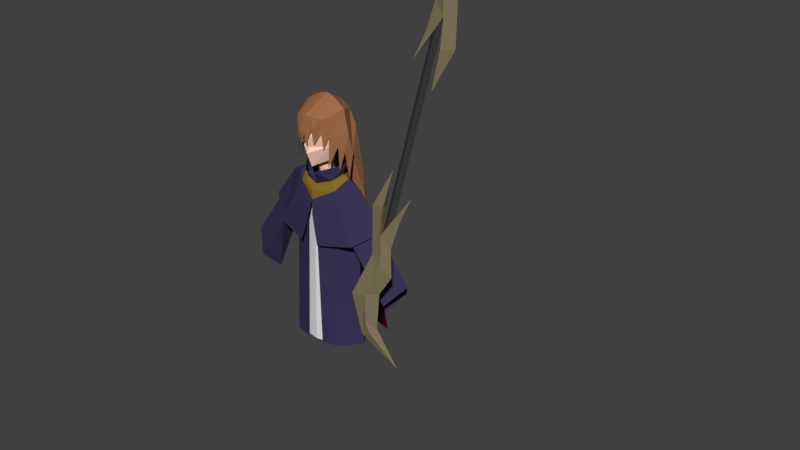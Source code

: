 # Source: Phaedra_separate_full.blend  (saved by Blender 2.79.0; exported with 4.5.12 LTS)
import bpy
from mathutils import Matrix  # noqa: F401  (used for matrix-valued properties, if any)

bpy.ops.wm.read_factory_settings(use_empty=True)
scene = bpy.context.scene
scene.name = 'Scene'

# ---- collections
col_collection_1 = bpy.data.collections.new('Collection 1'); scene.collection.children.link(col_collection_1)
col_collection_2 = bpy.data.collections.new('Collection 2'); scene.collection.children.link(col_collection_2)

# ---- materials (node trees are filled in below, after node groups)
mat_shoulder_coat = bpy.data.materials.new('Shoulder coat')
mat_shoulder_coat.alpha_threshold = 0.0
mat_shoulder_coat.use_transparent_shadow = False
mat_shoulder_coat.diffuse_color = (0.04231, 0.0356, 0.09306, 1.0)
mat_shoulder_coat.roughness = 0.5
mat_shoulder_coat.line_color = (0.0, 0.0, 0.0, 1.0)
mat_necklace = bpy.data.materials.new('Necklace')
mat_necklace.alpha_threshold = 0.0
mat_necklace.use_transparent_shadow = False
mat_necklace.diffuse_color = (0.233, 0.1466, 0.01814, 1.0)
mat_necklace.roughness = 0.5
mat_necklace.specular_intensity = 1.0
mat_cape = bpy.data.materials.new('Cape')
mat_cape.alpha_threshold = 0.0
mat_cape.use_transparent_shadow = False
mat_cape.diffuse_color = (0.09531, 0.004025, 0.01938, 1.0)
mat_cape.roughness = 0.5
mat_outer_robe = bpy.data.materials.new('outer_robe')
mat_outer_robe.alpha_threshold = 0.0
mat_outer_robe.use_transparent_shadow = False
mat_outer_robe.diffuse_color = (0.04231, 0.0356, 0.09306, 1.0)
mat_outer_robe.roughness = 0.5
mat_outer_robe.line_color = (0.0, 0.0, 0.0, 1.0)
mat_skin = bpy.data.materials.new('Skin')
mat_skin.alpha_threshold = 0.0
mat_skin.use_transparent_shadow = False
mat_skin.diffuse_color = (1.0, 0.6376, 0.491, 1.0)
mat_skin.roughness = 0.5
mat_skin.specular_intensity = 0.205
mat_material_001 = bpy.data.materials.new('Material.001')
mat_material_001.alpha_threshold = 0.0
mat_material_001.use_transparent_shadow = False
mat_material_001.roughness = 0.5
mat_material_001.line_color = (0.0, 0.0, 0.0, 1.0)
mat_skin_002 = bpy.data.materials.new('Skin.002')
mat_skin_002.alpha_threshold = 0.0
mat_skin_002.use_transparent_shadow = False
mat_skin_002.diffuse_color = (1.0, 0.6376, 0.491, 1.0)
mat_skin_002.roughness = 0.5
mat_skin_002.specular_intensity = 0.205
mat_material_002 = bpy.data.materials.new('Material.002')
mat_material_002.alpha_threshold = 0.0
mat_material_002.use_transparent_shadow = False
mat_material_002.roughness = 0.5
mat_material_002.line_color = (0.0, 0.0, 0.0, 1.0)
mat_hair = bpy.data.materials.new('Hair')
mat_hair.alpha_threshold = 0.0
mat_hair.use_transparent_shadow = False
mat_hair.diffuse_color = (0.3613, 0.1559, 0.07036, 1.0)
mat_hair.roughness = 0.5
mat_material = bpy.data.materials.new('Material')
mat_material.alpha_threshold = 0.0
mat_material.use_transparent_shadow = False
mat_material.diffuse_color = (0.04955, 0.04955, 0.04955, 1.0)
mat_material.roughness = 0.5
mat_material_003 = bpy.data.materials.new('Material.003')
mat_material_003.alpha_threshold = 0.0
mat_material_003.use_transparent_shadow = False
mat_material_003.diffuse_color = (0.2227, 0.1839, 0.1044, 1.0)
mat_material_003.roughness = 0.5

# ---- material node trees

# ---- world
world_world = bpy.data.worlds.new('World'); scene.world = world_world
world_world.color = (0.05088, 0.05088, 0.05088)
world_world.use_sun_shadow = False
world_world.sun_shadow_jitter_overblur = 0.0
world_world.cycles.sampling_method = 'MANUAL'

# ---- meshes
me_cube_005 = bpy.data.meshes.new('Cube.005')
me_cube_005.from_pydata([(0.4738, 14.2, -0.2825), (0.0, 14.35, -0.567), (-0.4738, 14.2, -0.2825), (1.011, 16.04, -0.9765), (1.153, 17.87, -0.01605), (0.2698, 2.508, -1.948), (0.6427, 6.986, -1.593), (0.8942, 11.63, -1.368), (1.417, 14.03, -0.2951), (1.333, 14.31, 0.1881), (1.178, 14.93, 0.4642), (0.0, 16.09, -1.426), (0.0, 18.79, -0.1491), (0.0, 17.82, -1.097), (0.0, 17.64, 1.355), (-0.802, 16.82, 1.054), (-0.7467, 17.43, -0.8432), (-1.354, 6.38, -1.532), (-0.8942, 11.63, -1.368), (-1.352, 12.12, -1.055), (-1.417, 14.03, -0.2951), (-1.333, 14.31, 0.1881), (-1.178, 14.93, 0.4642), (-0.5718, 17.41, 1.261), (-0.6613, 15.71, 1.217), (-0.2859, 17.53, 1.321), (0.3922, 17.48, 1.28), (-0.5516, 15.35, 1.39), (0.8784, 16.56, 0.9162), (-0.5666, 16.56, 1.31), (-0.4139, 16.25, 1.398), (-0.3877, 15.13, 1.428), (-0.2206, 16.04, 1.449), (-0.2429, 15.02, 1.494), (0.5883, 17.41, 1.185), (0.03146, 16.13, 1.475), (0.002641, 15.1, 1.444), (0.3474, 16.44, 1.36), (0.3536, 15.13, 1.229), (0.7234, 14.67, 0.9788), (0.6885, 16.1, 1.056), (1.374, 15.92, -0.03946), (0.7844, 17.33, 0.9998), (-1.153, 17.87, -0.01605), (-0.3845, 18.63, -0.1048), (-0.769, 18.33, -0.06041), (0.3845, 18.63, -0.1048), (0.769, 18.33, -0.06041), (0.0, 9.272, -1.688), (0.9598, 13.18, 0.9358), (0.9725, 15.79, 0.8326), (0.7467, 17.43, -0.8432), (0.7958, 3.51, -1.824), (1.099, 9.296, -1.441), (1.354, 6.38, -1.532), (1.352, 12.12, -1.055), (1.529, 10.09, -0.9674), (1.393, 12.07, -0.05363), (1.195, 12.71, 0.4158), (-1.374, 15.92, -0.03946), (-0.9598, 13.18, 0.9358), (-1.011, 16.04, -0.9765), (-0.9725, 15.79, 0.8326), (-0.2698, 2.508, -1.948), (-0.6427, 6.986, -1.593), (-0.7958, 3.51, -1.824), (0.0, 5.386, -1.837), (-1.099, 9.296, -1.441), (-1.529, 10.09, -0.9674), (-1.393, 12.07, -0.05363), (-1.195, 12.71, 0.4158), (-0.7714, 14.9, 1.219)], [], [(11, 13, 51, 3, 7), (41, 8, 3, 51, 4), (23, 29, 27, 30, 25), (10, 58, 9, 41), (12, 46, 47, 4, 51, 13), (6, 53, 52), (49, 10, 50), (41, 50, 10), (9, 57, 8, 41), (8, 56, 55, 3), (11, 18, 61, 16, 13), (59, 43, 16, 61, 20), (62, 71, 15), (22, 59, 21, 70), (12, 13, 16, 43, 45, 44), (23, 15, 24, 29), (19, 67, 17), (60, 62, 22), (59, 22, 62), (21, 59, 20, 69), (20, 61, 19, 68), (59, 62, 15, 43), (23, 45, 43, 15), (47, 34, 42, 4), (41, 4, 42, 28, 50), (25, 30, 31, 32, 14), (14, 32, 33, 35, 26), (34, 26, 35, 36, 37), (42, 34, 37, 38), (28, 42, 38, 40), (50, 28, 39), (39, 28, 40), (1, 2, 64, 66), (0, 1, 66, 6), (2, 67, 64), (19, 67, 2), (2, 61, 19), (2, 16, 61), (53, 0, 6), (53, 55, 0), (0, 55, 3), (3, 51, 0), (48, 11, 7, 53), (48, 66, 64, 67), (5, 66, 6), (3, 55, 53, 7), (61, 18, 67, 19), (44, 45, 23, 25), (12, 44, 25, 14), (12, 14, 26, 46), (46, 26, 34, 47), (11, 48, 67, 18), (66, 48, 53, 6), (55, 54, 53), (67, 64, 65), (66, 63, 64)])
me_cube_005.polygons.foreach_set('material_index', [8, 8, 8, 8, 8, 8, 8, 8, 8, 8, 8, 8, 8, 8, 8, 8, 8, 8, 8, 8, 8, 8, 8, 8, 8, 8, 8, 8, 8, 8, 8, 8, 8, 8, 8, 8, 8, 8, 8, 8, 8, 8, 8, 8, 8, 8, 8, 8, 8, 8, 8, 8, 8, 8, 8, 8])
_uv = me_cube_005.uv_layers.new(name='UVMap')
_uv.uv.foreach_set('vector', [0.2124, 0.6101, 0.2141, 0.6455, 0.1853, 0.6421, 0.1737, 0.6153, 0.1678, 0.5246, 0.1502, 0.6163, 0.1457, 0.5778, 0.1737, 0.6153, 0.1853, 0.6421, 0.1635, 0.6546, 0.3214, 0.9299, 0.3278, 0.9137, 0.3375, 0.8907, 0.3358, 0.9096, 0.33, 0.9357, 0.6609, 0.8552, 0.6549, 0.8166, 0.6697, 0.8423, 0.6825, 0.8668, 0.6227, 0.2641, 0.6117, 0.2595, 0.6006, 0.2548, 0.5895, 0.2501, 0.6153, 0.2282, 0.64, 0.2314, 0.1637, 0.4288, 0.1544, 0.4783, 0.1501, 0.3589, 0.6371, 0.8299, 0.6609, 0.8552, 0.6493, 0.8731, 0.6825, 0.8668, 0.6493, 0.8731, 0.6609, 0.8552, 0.6697, 0.8423, 0.6699, 0.8009, 0.6839, 0.8309, 0.6825, 0.8668, 0.1457, 0.5778, 0.1372, 0.4974, 0.1506, 0.5374, 0.1737, 0.6153, 0.6917, 0.5861, 0.6839, 0.677, 0.6613, 0.5886, 0.6587, 0.561, 0.6781, 0.5524, 0.6263, 0.5946, 0.6254, 0.5551, 0.6587, 0.561, 0.6613, 0.5886, 0.6373, 0.6322, 0.936, 0.06749, 0.9465, 0.04677, 0.9465, 0.08646, 0.9225, 0.05301, 0.9107, 0.07669, 0.9125, 0.04276, 0.9174, 0.008844, 0.6227, 0.2641, 0.64, 0.2314, 0.6626, 0.2492, 0.6626, 0.2826, 0.6493, 0.2764, 0.636, 0.2703, 0.3214, 0.9299, 0.3151, 0.9159, 0.3291, 0.8964, 0.3278, 0.9137, 0.6657, 0.6682, 0.6874, 0.7242, 0.6917, 0.7832, 0.9333, 0.01445, 0.936, 0.06749, 0.9225, 0.05301, 0.9107, 0.07669, 0.9225, 0.05301, 0.936, 0.06749, 0.623, 0.6283, 0.6263, 0.5946, 0.6373, 0.6322, 0.6339, 0.673, 0.6373, 0.6322, 0.6613, 0.5886, 0.6657, 0.6682, 0.664, 0.7098, 0.9107, 0.07669, 0.936, 0.06749, 0.9465, 0.08646, 0.9216, 0.1155, 0.6304, 0.3145, 0.6493, 0.2764, 0.6626, 0.2826, 0.6436, 0.3098, 0.6006, 0.2548, 0.5947, 0.2958, 0.5913, 0.2869, 0.5895, 0.2501, 0.6825, 0.8668, 0.6839, 0.8978, 0.646, 0.8997, 0.6477, 0.8864, 0.6493, 0.8731, 0.33, 0.9357, 0.3358, 0.9096, 0.3443, 0.8887, 0.3436, 0.9082, 0.3382, 0.9416, 0.3382, 0.9416, 0.3436, 0.9082, 0.3503, 0.8885, 0.3509, 0.9131, 0.3495, 0.9439, 0.3542, 0.9451, 0.3495, 0.9439, 0.3509, 0.9131, 0.3562, 0.8933, 0.3562, 0.9235, 0.646, 0.8997, 0.637, 0.9015, 0.6238, 0.8848, 0.623, 0.8604, 0.6477, 0.8864, 0.646, 0.8997, 0.623, 0.8604, 0.6382, 0.8783, 0.6493, 0.8731, 0.6477, 0.8864, 0.6361, 0.8531, 0.6361, 0.8531, 0.6477, 0.8864, 0.6382, 0.8783, 0.9138, 0.3156, 0.8954, 0.3122, 0.8997, 0.1665, 0.9138, 0.1427, 0.883, 0.6503, 0.9027, 0.6491, 0.9027, 0.8222, 0.8822, 0.7872, 0.377, 0.6018, 0.4, 0.6994, 0.3812, 0.7411, 0.4103, 0.6469, 0.4, 0.6994, 0.377, 0.6018, 0.377, 0.6018, 0.4103, 0.5665, 0.4103, 0.6469, 0.377, 0.6018, 0.4042, 0.5375, 0.4103, 0.5665, 0.744, 0.6005, 0.7094, 0.6926, 0.7338, 0.5524, 0.744, 0.6005, 0.7445, 0.6579, 0.7094, 0.6926, 0.7094, 0.6926, 0.7445, 0.6579, 0.7445, 0.7223, 0.7445, 0.7223, 0.7385, 0.7446, 0.7094, 0.6926, 0.1933, 0.4715, 0.2124, 0.6101, 0.1678, 0.5246, 0.1544, 0.4783, 0.1933, 0.4715, 0.1825, 0.3926, 0.2059, 0.422, 0.2266, 0.4666, 0.1656, 0.3356, 0.1825, 0.3926, 0.1637, 0.4288, 0.1737, 0.6153, 0.1506, 0.5374, 0.1544, 0.4783, 0.1678, 0.5246, 0.6613, 0.5886, 0.6839, 0.677, 0.6874, 0.7242, 0.6657, 0.6682, 0.636, 0.2703, 0.6493, 0.2764, 0.6304, 0.3145, 0.62, 0.3127, 0.6227, 0.2641, 0.636, 0.2703, 0.62, 0.3127, 0.6099, 0.3101, 0.6227, 0.2641, 0.6099, 0.3101, 0.5993, 0.3018, 0.6117, 0.2595, 0.6117, 0.2595, 0.5993, 0.3018, 0.5947, 0.2958, 0.6006, 0.2548, 0.2124, 0.6101, 0.1933, 0.4715, 0.2266, 0.4666, 0.2266, 0.5151, 0.1825, 0.3926, 0.1933, 0.4715, 0.1544, 0.4783, 0.1637, 0.4288, 0.9675, 0.7616, 0.9675, 0.6491, 0.9571, 0.7059, 0.1164, 0.6632, 0.1056, 0.7077, 0.1164, 0.7762, 0.9696, 0.5087, 0.9843, 0.5657, 0.9843, 0.4788])
me_cube_005.materials.append(mat_shoulder_coat)
me_cube_005.materials.append(mat_necklace)
me_cube_005.materials.append(mat_cape)
me_cube_005.materials.append(mat_outer_robe)
me_cube_005.materials.append(mat_skin)
me_cube_005.materials.append(mat_material_001)
me_cube_005.materials.append(mat_skin_002)
me_cube_005.materials.append(mat_material_002)
me_cube_005.materials.append(mat_hair)
me_cube_005.use_remesh_preserve_volume = False
me_cube_005.use_remesh_preserve_attributes = False
me_cube_005.use_mirror_x = True
me_cube_005.update()
me_cube_004 = bpy.data.meshes.new('Cube.004')
me_cube_004.from_pydata([(1.423, -2.933, -1.71), (2.58, -2.933, -1.358), (2.172, 4.689, -0.9871), (2.412, 0.2058, -1.205), (1.423, -0.1562, -1.53), (-1.423, -2.933, -1.71), (-2.58, -2.933, -1.358), (-2.172, 4.689, -0.9871), (-2.412, 0.2058, -1.205), (0.0, -0.2892, -1.656), (0.0, 3.898, -1.515), (-1.423, -0.1562, -1.53), (2.052, 6.916, -1.017), (-2.052, 6.916, -1.017), (1.423, 4.241, -1.244), (0.0, -2.933, -1.745), (-1.423, 4.241, -1.244), (0.0, 6.42, -1.416), (1.423, 6.671, -1.184), (-1.423, 6.671, -1.184), (0.0, 8.422, -1.12), (1.423, 8.672, -0.8884), (-1.423, 8.672, -0.8884)], [], [(4, 3, 1, 0), (9, 4, 0, 15), (17, 18, 14, 10), (10, 14, 4, 9), (18, 12, 2, 14), (14, 2, 3, 4), (11, 5, 6, 8), (9, 15, 5, 11), (17, 10, 16, 19), (10, 9, 11, 16), (19, 16, 7, 13), (16, 11, 8, 7), (18, 17, 20, 21), (17, 19, 22, 20), (18, 21, 12), (13, 22, 19)])
me_cube_004.polygons.foreach_set('material_index', [2, 2, 2, 2, 2, 2, 2, 2, 2, 2, 2, 2, 2, 2, 2, 2])
_uv = me_cube_004.uv_layers.new(name='UVMap')
_uv.uv.foreach_set('vector', [0.5648, 0.4792, 0.6017, 0.4719, 0.6053, 0.5362, 0.5626, 0.5361, 0.516, 0.4819, 0.5648, 0.4792, 0.5626, 0.5361, 0.5148, 0.5361, 0.5191, 0.3444, 0.5692, 0.3393, 0.5684, 0.3891, 0.5178, 0.3961, 0.5178, 0.3961, 0.5684, 0.3891, 0.5648, 0.4792, 0.516, 0.4819, 0.5692, 0.3393, 0.5922, 0.3343, 0.5964, 0.38, 0.5684, 0.3891, 0.5684, 0.3891, 0.5964, 0.38, 0.6017, 0.4719, 0.5648, 0.4792, 0.4701, 0.4792, 0.4678, 0.5361, 0.4336, 0.5362, 0.4411, 0.4719, 0.516, 0.4819, 0.5148, 0.5361, 0.4678, 0.5361, 0.4701, 0.4792, 0.5191, 0.3444, 0.5178, 0.3961, 0.4737, 0.3891, 0.4745, 0.3393, 0.5178, 0.3961, 0.516, 0.4819, 0.4701, 0.4792, 0.4737, 0.3891, 0.4745, 0.3393, 0.4737, 0.3891, 0.4519, 0.38, 0.4556, 0.3343, 0.4737, 0.3891, 0.4701, 0.4792, 0.4411, 0.4719, 0.4519, 0.38, 0.5692, 0.3393, 0.5191, 0.3444, 0.5191, 0.3444, 0.5692, 0.3393, 0.5191, 0.3444, 0.4745, 0.3393, 0.4745, 0.3393, 0.5191, 0.3444, 0.5692, 0.3393, 0.5692, 0.3393, 0.5922, 0.3343, 0.4556, 0.3343, 0.4745, 0.3393, 0.4745, 0.3393])
me_cube_004.materials.append(mat_shoulder_coat)
me_cube_004.materials.append(mat_necklace)
me_cube_004.materials.append(mat_cape)
me_cube_004.materials.append(mat_outer_robe)
me_cube_004.materials.append(mat_skin)
me_cube_004.materials.append(mat_material_001)
me_cube_004.materials.append(mat_skin_002)
me_cube_004.materials.append(mat_material_002)
me_cube_004.materials.append(mat_hair)
me_cube_004.use_remesh_preserve_volume = False
me_cube_004.use_remesh_preserve_attributes = False
me_cube_004.use_mirror_x = True
me_cube_004.update()
me_cube_002 = bpy.data.meshes.new('Cube.002')
me_cube_002.from_pydata([(1.398, -3.456, -1.094), (1.398, -3.456, 1.019), (1.398, 8.959, -0.846), (1.268, 8.959, 0.7667), (0.4692, -3.456, 1.253), (0.2656, 8.387, 1.161), (2.187, -3.456, -0.002863), (2.123, 10.66, -0.002864), (1.479, 11.42, -0.002864), (1.87, 7.718, -0.002864), (4.244, 2.188, -0.8524), (4.113, 2.188, 0.7603), (4.968, 3.89, -0.009279), (3.629, 0.7386, -0.035), (2.891, 7.039, -0.3024), (2.848, 7.045, 0.2276), (2.679, 6.577, -0.03302), (3.804, 4.605, -0.2391), (3.775, 4.608, 0.1209), (3.897, 4.812, -0.05315), (3.731, 4.448, -0.05562), (4.215, 3.988, -0.4138), (4.186, 3.997, 0.2931), (4.317, 4.183, -0.04822), (4.134, 3.842, -0.05368), (4.314, 3.108, -0.33), (4.285, 3.113, 0.2124), (4.325, 3.109, -0.04939), (0.7394, 10.09, -0.8596), (0.8722, 9.967, 0.7394), (1.373, 10.25, 0.5141), (1.398, 0.7534, -1.01), (1.354, 0.7534, 0.9332), (0.4001, 0.5593, 1.222), (2.08, 0.3325, -0.002864), (1.398, 3.45, -0.9561), (1.326, 3.45, 0.8785), (0.3559, 3.132, 1.202), (2.011, 2.76, -0.002864), (-1.398, -3.456, -1.094), (-1.398, -3.456, 1.019), (-1.398, 8.959, -0.846), (-1.268, 8.959, 0.7667), (0.0, -3.456, -1.329), (-0.4692, -3.456, 1.253), (0.0, 8.635, -1.255), (-0.2656, 8.387, 1.161), (-2.187, -3.456, -0.002863), (-2.123, 10.66, -0.002864), (-1.479, 11.42, -0.002864), (0.0, 10.89, 0.6916), (0.0, 10.88, -0.9243), (0.0, 11.25, -0.002864), (-1.87, 7.718, -0.002864), (-4.244, 2.188, -0.8524), (-4.113, 2.188, 0.7603), (-4.968, 3.89, -0.009279), (-3.629, 0.7386, -0.035), (-2.891, 7.039, -0.3024), (-2.848, 7.045, 0.2276), (3.26, 7.955, -0.005428), (-2.679, 6.577, -0.03302), (-3.804, 4.605, -0.2391), (-3.775, 4.608, 0.1209), (-3.897, 4.812, -0.05315), (-3.731, 4.448, -0.05562), (-4.215, 3.988, -0.4138), (-4.186, 3.997, 0.2931), (-4.317, 4.183, -0.04822), (-4.134, 3.842, -0.05368), (-4.314, 3.108, -0.33), (-4.285, 3.113, 0.2124), (-4.325, 3.109, -0.04939), (-0.7394, 10.09, -0.8596), (-0.8722, 9.967, 0.7394), (-1.373, 10.25, 0.5141), (-1.398, 0.7534, -1.01), (-1.354, 0.7534, 0.9332), (0.0, 0.6434, -1.304), (-0.4001, 0.5593, 1.222), (-2.08, 0.3325, -0.002864), (-1.398, 3.45, -0.9561), (-1.326, 3.45, 0.8785), (0.0, 3.27, -1.288), (-0.3559, 3.132, 1.202), (-2.011, 2.76, -0.002864), (2.337, 5.867, -0.01139), (2.419, 6.219, 0.7641), (2.55, 6.219, -0.8486), (-2.327, 5.905, -0.01121), (-2.405, 6.253, 0.7641), (-3.26, 7.955, -0.005428), (-2.535, 6.253, -0.8486), (-0.6842, 6.054, -1.072), (0.6843, 6.054, -1.072)], [], [(60, 87, 11, 12), (31, 0, 43, 78), (36, 3, 5, 37), (87, 86, 13, 11), (7, 8, 30, 3), (30, 8, 29), (28, 8, 2), (7, 2, 8), (50, 5, 29), (28, 45, 51), (50, 8, 52), (51, 52, 8), (38, 9, 3, 36), (35, 2, 9, 38), (88, 60, 12, 10), (86, 88, 10, 13), (11, 13, 16, 15), (12, 11, 15, 60), (13, 10, 14, 16), (10, 12, 60, 14), (16, 14, 17, 20), (14, 60, 19, 17), (15, 16, 20, 18), (60, 15, 18, 19), (18, 20, 24, 22), (19, 18, 22, 23), (20, 17, 21, 24), (17, 19, 23, 21), (24, 21, 25, 27), (21, 23, 27, 25), (22, 24, 27, 26), (23, 22, 26, 27), (8, 28, 51), (45, 28, 2), (8, 50, 29), (5, 3, 29), (3, 30, 29), (0, 31, 34, 6), (6, 34, 32, 1), (1, 32, 33, 4), (35, 31, 78, 83), (35, 83, 94), (31, 35, 38, 34), (34, 38, 36, 32), (32, 36, 37, 33), (91, 56, 55, 90), (76, 78, 43, 39), (82, 84, 46, 42), (90, 55, 57, 89), (48, 42, 75, 49), (75, 74, 49), (73, 41, 49), (48, 49, 41), (50, 74, 46), (73, 51, 45), (50, 52, 49), (51, 49, 52), (85, 82, 42, 53), (81, 85, 53, 41), (92, 54, 56, 91), (89, 57, 54, 92), (55, 59, 61, 57), (56, 91, 59, 55), (57, 61, 58, 54), (54, 58, 91, 56), (61, 65, 62, 58), (58, 62, 64, 91), (59, 63, 65, 61), (91, 64, 63, 59), (63, 67, 69, 65), (64, 68, 67, 63), (65, 69, 66, 62), (62, 66, 68, 64), (69, 72, 70, 66), (66, 70, 72, 68), (67, 71, 72, 69), (68, 72, 71, 67), (49, 51, 73), (45, 41, 73), (49, 74, 50), (46, 74, 42), (42, 74, 75), (39, 47, 80, 76), (47, 40, 77, 80), (40, 44, 79, 77), (81, 83, 78, 76), (45, 83, 93), (76, 80, 85, 81), (80, 77, 82, 85), (77, 79, 84, 82), (9, 2, 88, 86), (2, 7, 60, 88), (3, 9, 86, 87), (7, 3, 87, 60), (53, 89, 92, 41), (41, 92, 91, 48), (42, 90, 89, 53), (48, 91, 90, 42), (81, 41, 93), (83, 81, 93), (41, 45, 93), (45, 2, 94), (83, 45, 94), (2, 35, 94)])
me_cube_002.polygons.foreach_set('material_index', [3, 3, 3, 3, 3, 3, 3, 3, 3, 3, 3, 3, 3, 3, 3, 3, 3, 3, 3, 3, 4, 4, 4, 4, 4, 4, 4, 4, 4, 4, 4, 4, 3, 3, 3, 3, 3, 3, 3, 3, 3, 3, 3, 3, 3, 3, 3, 3, 3, 3, 3, 3, 3, 3, 3, 3, 3, 3, 3, 3, 3, 3, 3, 3, 3, 4, 4, 4, 4, 4, 4, 4, 4, 4, 4, 4, 4, 3, 3, 3, 3, 3, 3, 3, 3, 3, 3, 3, 3, 3, 3, 3, 3, 3, 3, 3, 3, 3, 3, 3, 3, 3, 3, 3])
_uv = me_cube_002.uv_layers.new(name='UVMap')
_uv.uv.foreach_set('vector', [0.4738, 0.09093, 0.4929, 0.1312, 0.4527, 0.1984, 0.4336, 0.1581, 0.1389, 0.0964, 0.1389, 0.0101, 0.1883, 0.009477, 0.189, 0.09353, 0.5385, 0.1751, 0.5331, 0.06394, 0.5605, 0.07878, 0.5656, 0.1843, 0.4929, 0.1312, 0.5045, 0.1522, 0.4821, 0.2216, 0.4527, 0.1984, 0.514, 0.02371, 0.5335, 0.008844, 0.5313, 0.03606, 0.5331, 0.06394, 0.5313, 0.03606, 0.5335, 0.008844, 0.5446, 0.04369, 0.1613, 0.2876, 0.1267, 0.315, 0.1389, 0.2646, 0.1051, 0.2998, 0.1389, 0.2646, 0.1267, 0.315, 0.5718, 0.0252, 0.5605, 0.07878, 0.5446, 0.04369, 0.1613, 0.2876, 0.1903, 0.2574, 0.1869, 0.3035, 0.1891, 0.8608, 0.1468, 0.9013, 0.1676, 0.8538, 0.1372, 0.8399, 0.1676, 0.8538, 0.1468, 0.9013, 0.768, 0.7519, 0.7727, 0.6677, 0.8075, 0.6491, 0.8075, 0.7434, 0.1389, 0.1517, 0.1389, 0.2646, 0.1128, 0.2394, 0.1069, 0.1378, 0.0908, 0.1959, 0.05697, 0.2311, 0.008845, 0.1623, 0.04267, 0.1271, 0.3558, 0.7734, 0.3235, 0.7957, 0.3151, 0.7205, 0.3558, 0.6989, 0.8797, 0.5009, 0.9121, 0.4788, 0.9121, 0.6026, 0.9012, 0.6096, 0.07781, 0.8337, 0.1171, 0.8011, 0.1171, 0.9035, 0.104, 0.9138, 0.7622, 0.8792, 0.8071, 0.884, 0.8071, 0.9638, 0.7923, 0.9624, 0.8822, 0.8399, 0.9296, 0.8402, 0.9296, 0.9307, 0.9139, 0.931, 0.9563, 0.4145, 0.9426, 0.4207, 0.9425, 0.3675, 0.95, 0.3661, 0.5902, 0.6929, 0.6053, 0.6874, 0.6053, 0.7494, 0.5987, 0.7511, 0.7139, 0.9911, 0.7016, 0.9889, 0.7093, 0.9378, 0.7139, 0.9376, 0.9735, 0.8195, 0.9571, 0.8134, 0.9651, 0.7793, 0.9735, 0.7801, 0.954, 0.3702, 0.95, 0.3661, 0.9469, 0.3517, 0.956, 0.3568, 0.9312, 0.8076, 0.9349, 0.814, 0.9229, 0.814, 0.9204, 0.8018, 0.95, 0.3661, 0.9425, 0.3675, 0.9339, 0.3518, 0.9469, 0.3517, 0.9369, 0.8016, 0.9312, 0.8076, 0.9204, 0.8018, 0.9278, 0.79, 0.9469, 0.3517, 0.9339, 0.3518, 0.9392, 0.3343, 0.9477, 0.3361, 0.9505, 0.6057, 0.9427, 0.6156, 0.9399, 0.5972, 0.9476, 0.5931, 0.956, 0.3568, 0.9469, 0.3517, 0.9477, 0.3361, 0.9563, 0.3381, 0.9427, 0.6156, 0.9298, 0.6156, 0.9316, 0.6005, 0.9399, 0.5972, 0.1267, 0.315, 0.1613, 0.2876, 0.1869, 0.3035, 0.1903, 0.2574, 0.1613, 0.2876, 0.1389, 0.2646, 0.5335, 0.008844, 0.5718, 0.0252, 0.5446, 0.04369, 0.5605, 0.07878, 0.5331, 0.06394, 0.5446, 0.04369, 0.5331, 0.06394, 0.5313, 0.03606, 0.5446, 0.04369, 0.1389, 0.0101, 0.1389, 0.0964, 0.1041, 0.08805, 0.09957, 0.01043, 0.7622, 0.8575, 0.7658, 0.7931, 0.8075, 0.7895, 0.8075, 0.8615, 0.5454, 0.3145, 0.5412, 0.2295, 0.568, 0.236, 0.5718, 0.3166, 0.1389, 0.1517, 0.1389, 0.0964, 0.189, 0.09353, 0.1894, 0.1474, 0.1389, 0.1517, 0.1894, 0.1474, 0.1647, 0.2048, 0.1389, 0.0964, 0.1389, 0.1517, 0.1069, 0.1378, 0.1041, 0.08805, 0.7658, 0.7931, 0.768, 0.7519, 0.8075, 0.7434, 0.8075, 0.7895, 0.5412, 0.2295, 0.5385, 0.1751, 0.5656, 0.1843, 0.568, 0.236, 0.2937, 0.2227, 0.2497, 0.1494, 0.2895, 0.1137, 0.3334, 0.187, 0.232, 0.09515, 0.189, 0.09353, 0.1883, 0.009477, 0.232, 0.008844, 0.3797, 0.1487, 0.4158, 0.144, 0.4157, 0.2501, 0.3774, 0.2603, 0.3857, 0.4345, 0.377, 0.3492, 0.4143, 0.3312, 0.4143, 0.4078, 0.3376, 0.2959, 0.3774, 0.2603, 0.3696, 0.2874, 0.3579, 0.3135, 0.3696, 0.2874, 0.3892, 0.2822, 0.3579, 0.3135, 0.008845, 0.9335, 0.02926, 0.9198, 0.02926, 0.9766, 0.1017, 0.9728, 0.07781, 0.9637, 0.1017, 0.9315, 0.4159, 0.3042, 0.3892, 0.2822, 0.4157, 0.2501, 0.2105, 0.2869, 0.1869, 0.3035, 0.1903, 0.2574, 0.1891, 0.8608, 0.1676, 0.8538, 0.1891, 0.808, 0.1372, 0.8399, 0.1891, 0.808, 0.1676, 0.8538, 0.3447, 0.1376, 0.3797, 0.1487, 0.3774, 0.2603, 0.347, 0.2377, 0.8144, 0.1214, 0.7747, 0.1357, 0.776, 0.03449, 0.8099, 0.008844, 0.2974, 0.7903, 0.2974, 0.8607, 0.2497, 0.8398, 0.2497, 0.7693, 0.8645, 0.7524, 0.8645, 0.8298, 0.8252, 0.8137, 0.8425, 0.7314, 0.8797, 0.4358, 0.9041, 0.3343, 0.9162, 0.3425, 0.9162, 0.4611, 0.06012, 0.8049, 0.06012, 0.9021, 0.04321, 0.9014, 0.008845, 0.8011, 0.4159, 0.771, 0.4159, 0.895, 0.4028, 0.9024, 0.3769, 0.7947, 0.7421, 0.8009, 0.7421, 0.9126, 0.7287, 0.9199, 0.7016, 0.8243, 0.9762, 0.1983, 0.9843, 0.1427, 0.9899, 0.1431, 0.9899, 0.2012, 0.9473, 0.9809, 0.954, 0.9303, 0.9621, 0.933, 0.9621, 0.9895, 0.9359, 0.5754, 0.938, 0.5155, 0.9449, 0.5135, 0.9486, 0.5705, 0.9813, 0.008844, 0.976, 0.07147, 0.9679, 0.07269, 0.9642, 0.01293, 0.938, 0.5155, 0.9298, 0.4972, 0.9422, 0.4952, 0.9449, 0.5135, 0.976, 0.07147, 0.9813, 0.09004, 0.9704, 0.09054, 0.9679, 0.07269, 0.9449, 0.5135, 0.9422, 0.4952, 0.9519, 0.4955, 0.9491, 0.5144, 0.7187, 0.7622, 0.7232, 0.7803, 0.7094, 0.7803, 0.711, 0.7631, 0.9422, 0.4952, 0.9429, 0.479, 0.9519, 0.4788, 0.9519, 0.4955, 0.8426, 0.6044, 0.8379, 0.6222, 0.8289, 0.6222, 0.8296, 0.6002, 0.9298, 0.4972, 0.9351, 0.4802, 0.9429, 0.479, 0.9422, 0.4952, 0.8296, 0.6002, 0.8289, 0.6222, 0.8213, 0.6222, 0.8209, 0.6044, 0.1891, 0.808, 0.1372, 0.8399, 0.1481, 0.813, 0.1903, 0.2574, 0.232, 0.2634, 0.2105, 0.2869, 0.3579, 0.3135, 0.3892, 0.2822, 0.4159, 0.3042, 0.4157, 0.2501, 0.3892, 0.2822, 0.3774, 0.2603, 0.3774, 0.2603, 0.3892, 0.2822, 0.3696, 0.2874, 0.8201, 0.2626, 0.773, 0.2626, 0.774, 0.1853, 0.8166, 0.1766, 0.3419, 0.01207, 0.3826, 0.008844, 0.3809, 0.0941, 0.3436, 0.08858, 0.3826, 0.008844, 0.4159, 0.01087, 0.4158, 0.09199, 0.3809, 0.0941, 0.232, 0.1504, 0.1894, 0.1474, 0.189, 0.09353, 0.232, 0.09515, 0.1903, 0.2574, 0.1894, 0.1474, 0.2102, 0.2041, 0.8166, 0.1766, 0.774, 0.1853, 0.7747, 0.1357, 0.8144, 0.1214, 0.3436, 0.08858, 0.3809, 0.0941, 0.3797, 0.1487, 0.3447, 0.1376, 0.3809, 0.0941, 0.4158, 0.09199, 0.4158, 0.144, 0.3797, 0.1487, 0.3558, 0.8479, 0.3319, 0.8708, 0.3235, 0.7957, 0.3558, 0.7734, 0.1389, 0.2646, 0.1051, 0.2998, 0.05697, 0.2311, 0.0908, 0.1959, 0.5331, 0.06394, 0.5269, 0.08275, 0.5045, 0.1522, 0.4929, 0.1312, 0.514, 0.02371, 0.5331, 0.06394, 0.4929, 0.1312, 0.4738, 0.09093, 0.8645, 0.675, 0.8645, 0.7524, 0.8425, 0.7314, 0.8599, 0.6491, 0.2974, 0.7199, 0.2974, 0.7903, 0.2497, 0.7693, 0.2497, 0.6989, 0.3944, 0.5198, 0.3857, 0.4345, 0.4143, 0.4078, 0.4143, 0.4845, 0.3376, 0.2959, 0.2937, 0.2227, 0.3334, 0.187, 0.3774, 0.2603, 0.232, 0.1504, 0.232, 0.2634, 0.2102, 0.2041, 0.1894, 0.1474, 0.232, 0.1504, 0.2102, 0.2041, 0.232, 0.2634, 0.1903, 0.2574, 0.2102, 0.2041, 0.1903, 0.2574, 0.1389, 0.2646, 0.1647, 0.2048, 0.1894, 0.1474, 0.1903, 0.2574, 0.1647, 0.2048, 0.1389, 0.2646, 0.1389, 0.1517, 0.1647, 0.2048])
me_cube_002.materials.append(mat_shoulder_coat)
me_cube_002.materials.append(mat_necklace)
me_cube_002.materials.append(mat_cape)
me_cube_002.materials.append(mat_outer_robe)
me_cube_002.materials.append(mat_skin)
me_cube_002.materials.append(mat_material_001)
me_cube_002.materials.append(mat_skin_002)
me_cube_002.materials.append(mat_material_002)
me_cube_002.materials.append(mat_hair)
me_cube_002.use_remesh_preserve_volume = False
me_cube_002.use_remesh_preserve_attributes = False
me_cube_002.use_mirror_x = True
me_cube_002.use_mirror_topology = True
me_cube_002.update()
me_cube_001 = bpy.data.meshes.new('Cube.001')
me_cube_001.from_pydata([(1.997, 6.396, -1.308), (2.279, 6.726, 0.9616), (0.5059, 6.211, 1.431), (2.118, 11.28, -0.003581), (3.489, 8.155, -0.003581), (1.358, 11.9, -0.003581), (1.423, 10.26, -0.8362), (1.423, 9.791, 0.8396), (0.1017, 8.844, 1.265), (0.989, 12.12, -0.003581), (1.248, 13.12, -0.004828), (0.2783, 12.66, 1.203), (0.7535, 11.71, 0.5276), (0.6463, 11.84, -0.4411), (1.023, 11.47, -0.5166), (1.072, 11.05, 0.6717), (0.9131, 11.52, 0.6129), (1.15, 12.14, -0.005414), (0.833, 11.88, -0.4963), (0.002717, 11.46, -0.8329), (2.023, 7.461, -1.024), (1.39, 11.49, 0.418), (-1.997, 6.396, -1.308), (-2.279, 6.726, 0.9616), (0.0, 5.978, -1.656), (-0.5059, 6.211, 1.431), (-2.118, 11.28, -0.003581), (0.0, 10.67, -0.003581), (-3.489, 8.155, -0.003581), (-1.358, 11.9, -0.003581), (-1.423, 10.26, -0.8362), (-1.423, 9.791, 0.8396), (0.0, 10.06, 1.115), (-0.1017, 8.844, 1.265), (-0.989, 12.12, -0.003581), (0.0, 11.59, -0.6934), (0.0, 11.28, 0.7878), (-1.248, 13.12, -0.004828), (0.0, 13.77, -1.077), (-0.2783, 12.66, 1.203), (-0.7535, 11.71, 0.5276), (-0.6463, 11.84, -0.4411), (-1.023, 11.47, -0.5166), (-1.072, 11.05, 0.6717), (0.0, 11.01, -0.9649), (-0.9131, 11.52, 0.6129), (0.0, 10.77, 1.071), (-1.15, 12.14, -0.005414), (-0.833, 11.88, -0.4963), (-0.002717, 11.46, -0.8329), (0.0, 9.627, -1.305), (-2.023, 7.461, -1.024), (-1.39, 11.49, 0.418), (0.9674, 8.002, 1.144), (-0.9674, 8.002, 1.144)], [], [(0, 20, 3, 4), (3, 1, 4), (7, 32, 8), (9, 13, 35, 27), (3, 5, 21), (20, 0, 6), (5, 3, 6), (1, 3, 7), (0, 24, 50, 6), (9, 27, 36, 12), (7, 8, 53), (16, 12, 36, 46), (18, 19, 35, 13), (13, 35, 38), (12, 9, 10, 11), (5, 6, 14), (17, 9, 12, 16), (6, 50, 44, 14), (17, 5, 14, 18), (21, 5, 15), (7, 15, 32), (14, 44, 19, 18), (9, 17, 18, 13), (5, 17, 16, 15), (15, 16, 46, 32), (3, 20, 6), (7, 3, 21), (7, 21, 15), (36, 12, 11), (9, 13, 38, 10), (22, 28, 26, 51), (26, 28, 23), (31, 33, 32), (34, 27, 35, 41), (26, 52, 29), (51, 30, 22), (29, 30, 26), (23, 31, 26), (22, 30, 50, 24), (34, 40, 36, 27), (25, 33, 54), (45, 46, 36, 40), (48, 41, 35, 49), (41, 38, 35), (40, 39, 37, 34), (29, 42, 30), (47, 45, 40, 34), (30, 42, 44, 50), (47, 48, 42, 29), (52, 43, 29), (31, 32, 43), (42, 48, 49, 44), (34, 41, 48, 47), (29, 43, 45, 47), (43, 32, 46, 45), (26, 30, 51), (31, 52, 26), (31, 43, 52), (36, 39, 40), (34, 37, 38, 41), (2, 1, 53), (31, 23, 54), (1, 7, 53), (8, 2, 53), (33, 31, 54), (23, 25, 54)])
me_cube_001.polygons.foreach_set('material_index', [0, 0, 0, 0, 0, 0, 0, 0, 0, 0, 0, 1, 1, 0, 0, 0, 1, 0, 1, 0, 0, 1, 1, 1, 1, 0, 0, 0, 0, 0, 0, 0, 0, 0, 0, 0, 0, 0, 0, 0, 0, 1, 1, 0, 0, 0, 1, 0, 1, 0, 0, 1, 1, 1, 1, 0, 0, 0, 0, 0, 0, 0, 0, 0, 0, 0])
_uv = me_cube_001.uv_layers.new(name='UVMap')
_uv.uv.foreach_set('vector', [0.6263, 0.4669, 0.6478, 0.4728, 0.7246, 0.4939, 0.6573, 0.5347, 0.8565, 0.8475, 0.8565, 0.9467, 0.8252, 0.9138, 0.5247, 0.5923, 0.5175, 0.6331, 0.4936, 0.6237, 0.8644, 0.1194, 0.8498, 0.105, 0.843, 0.08089, 0.8635, 0.07879, 0.9799, 0.6276, 0.9696, 0.606, 0.9799, 0.5982, 0.6478, 0.4728, 0.6263, 0.4669, 0.7062, 0.4594, 0.7392, 0.4696, 0.7246, 0.4939, 0.7062, 0.4594, 0.9724, 0.8399, 0.9724, 0.9127, 0.9473, 0.8717, 0.6263, 0.4669, 0.623, 0.3958, 0.6972, 0.4055, 0.7062, 0.4594, 0.8644, 0.1194, 0.8635, 0.07879, 0.893, 0.08397, 0.8823, 0.1111, 0.5247, 0.5923, 0.4936, 0.6237, 0.4844, 0.5959, 0.5559, 0.6174, 0.5587, 0.6243, 0.5429, 0.6422, 0.5319, 0.6361, 0.8472, 0.1115, 0.8378, 0.07997, 0.843, 0.08089, 0.8498, 0.105, 0.4759, 0.9083, 0.4786, 0.9332, 0.4336, 0.9332, 0.1493, 0.9495, 0.1506, 0.9283, 0.1706, 0.919, 0.1706, 0.9746, 0.7392, 0.4696, 0.7062, 0.4594, 0.7316, 0.4517, 0.8637, 0.125, 0.8644, 0.1194, 0.8823, 0.1111, 0.8838, 0.1159, 0.7062, 0.4594, 0.6972, 0.4055, 0.7251, 0.4117, 0.7316, 0.4517, 0.7445, 0.4631, 0.7392, 0.4696, 0.7316, 0.4517, 0.7405, 0.4463, 0.9799, 0.5982, 0.9696, 0.606, 0.9788, 0.5834, 0.5247, 0.5923, 0.5475, 0.61, 0.5175, 0.6331, 0.7316, 0.4517, 0.7251, 0.4117, 0.7342, 0.4141, 0.7405, 0.4463, 0.8644, 0.1194, 0.8637, 0.125, 0.8472, 0.1115, 0.8498, 0.105, 0.5694, 0.6146, 0.5725, 0.6218, 0.5559, 0.6174, 0.5475, 0.61, 0.5475, 0.61, 0.5559, 0.6174, 0.5319, 0.6361, 0.5175, 0.6331, 0.7246, 0.4939, 0.6478, 0.4728, 0.7062, 0.4594, 0.5247, 0.5923, 0.5632, 0.5889, 0.5599, 0.6055, 0.5247, 0.5923, 0.5599, 0.6055, 0.5475, 0.61, 0.1372, 0.9742, 0.1493, 0.9495, 0.1706, 0.9746, 0.472, 0.8911, 0.4759, 0.9083, 0.4336, 0.9332, 0.4525, 0.8805, 0.6803, 0.3148, 0.6804, 0.2395, 0.7448, 0.2282, 0.6943, 0.2959, 0.529, 0.7207, 0.4559, 0.7533, 0.4336, 0.6958, 0.5018, 0.6809, 0.492, 0.63, 0.5175, 0.6331, 0.8733, 0.05146, 0.8635, 0.07879, 0.843, 0.08089, 0.8556, 0.06062, 0.8753, 0.008844, 0.8873, 0.03608, 0.8742, 0.03782, 0.6943, 0.2959, 0.7448, 0.2714, 0.6803, 0.3148, 0.8742, 0.03782, 0.8397, 0.02549, 0.8753, 0.008844, 0.4336, 0.6958, 0.5018, 0.6809, 0.529, 0.7207, 0.636, 0.3343, 0.7131, 0.3649, 0.6972, 0.4055, 0.623, 0.3958, 0.8733, 0.05146, 0.8891, 0.05931, 0.893, 0.08397, 0.8635, 0.07879, 0.4359, 0.6315, 0.492, 0.63, 0.4688, 0.6561, 0.5412, 0.6742, 0.5319, 0.6361, 0.5429, 0.6422, 0.5465, 0.6712, 0.8547, 0.05424, 0.8556, 0.06062, 0.843, 0.08089, 0.8378, 0.07979, 0.5332, 0.9369, 0.5786, 0.9563, 0.532, 0.9563, 0.5465, 0.6712, 0.5665, 0.6487, 0.5725, 0.6996, 0.5547, 0.6883, 0.8742, 0.03782, 0.8533, 0.04576, 0.8397, 0.02549, 0.874, 0.04604, 0.892, 0.05321, 0.8891, 0.05931, 0.8733, 0.05146, 0.7131, 0.3649, 0.7365, 0.3838, 0.7251, 0.4117, 0.6972, 0.4055, 0.874, 0.04604, 0.8547, 0.05424, 0.8533, 0.04576, 0.8742, 0.03782, 0.8873, 0.03608, 0.893, 0.04576, 0.8742, 0.03782, 0.5018, 0.6809, 0.5175, 0.6331, 0.5302, 0.6767, 0.7365, 0.3838, 0.7445, 0.391, 0.7342, 0.4139, 0.7251, 0.4117, 0.8733, 0.05146, 0.8556, 0.06062, 0.8547, 0.05424, 0.874, 0.04604, 0.5475, 0.6991, 0.5302, 0.6767, 0.5412, 0.6742, 0.5539, 0.6934, 0.5302, 0.6767, 0.5175, 0.6331, 0.5319, 0.6361, 0.5412, 0.6742, 0.7448, 0.2282, 0.7448, 0.2714, 0.6943, 0.2959, 0.5018, 0.6809, 0.5374, 0.6921, 0.529, 0.7207, 0.5018, 0.6809, 0.5302, 0.6767, 0.5374, 0.6921, 0.5429, 0.6422, 0.5665, 0.6487, 0.5465, 0.6712, 0.5339, 0.9167, 0.5531, 0.9073, 0.5786, 0.9563, 0.5332, 0.9369, 0.444, 0.6, 0.4704, 0.5539, 0.4844, 0.5959, 0.5018, 0.6809, 0.4336, 0.6958, 0.4688, 0.6561, 0.4704, 0.5539, 0.5247, 0.5923, 0.4844, 0.5959, 0.4936, 0.6237, 0.444, 0.6, 0.4844, 0.5959, 0.492, 0.63, 0.5018, 0.6809, 0.4688, 0.6561, 0.4336, 0.6958, 0.4359, 0.6315, 0.4688, 0.6561])
me_cube_001.materials.append(mat_shoulder_coat)
me_cube_001.materials.append(mat_necklace)
me_cube_001.materials.append(mat_cape)
me_cube_001.materials.append(mat_outer_robe)
me_cube_001.materials.append(mat_skin)
me_cube_001.materials.append(mat_material_001)
me_cube_001.materials.append(mat_skin_002)
me_cube_001.materials.append(mat_material_002)
me_cube_001.materials.append(mat_hair)
me_cube_001.use_remesh_preserve_volume = False
me_cube_001.use_remesh_preserve_attributes = False
me_cube_001.use_mirror_x = True
me_cube_001.use_mirror_topology = True
me_cube_001.update()
me_cube_003 = bpy.data.meshes.new('Cube.003')
me_cube_003.from_pydata([(1.191, 16.12, -0.02155), (0.9004, 16.22, -0.8152), (0.7458, 13.63, 0.4655), (1.014, 17.68, -0.002864), (0.8697, 16.02, 0.8968), (0.9053, 14.93, 0.7334), (0.7196, 17.25, 0.8081), (0.4738, 14.2, -0.2825), (0.6895, 17.33, -0.6632), (0.5254, 13.58, 0.07637), (0.5254, 11.8, 0.07637), (1.426, 11.04, 0.117), (0.8374, 11.11, -0.5678), (1.166, -3.456, -0.972), (1.166, -3.456, 0.972), (1.164, 9.283, -0.6673), (1.076, 9.0, 0.6853), (1.808, -3.456, -2.351e-08), (1.531, 9.965, 0.2314), (1.097, 9.965, -0.6732), (0.9362, 10.24, 0.586), (1.165, 0.7345, -0.8718), (1.137, 0.6413, 0.8777), (1.717, 0.9588, 0.07611), (1.165, 4.499, -0.7817), (1.11, 4.322, 0.793), (1.635, 4.925, 0.1445), (0.0, 16.26, -1.128), (-1.191, 16.12, -0.02155), (0.0, 15.74, 1.351), (0.0, 13.22, -0.002864), (0.0, 18.41, -0.1091), (0.0, 14.35, -0.567), (0.0, 17.64, -0.8654), (-0.9004, 16.22, -0.8152), (-0.7458, 13.63, 0.4655), (-1.014, 17.68, -0.002864), (-0.8697, 16.02, 0.8968), (0.0, 12.95, 1.044), (0.0, 17.49, 1.092), (-0.9053, 14.93, 0.7334), (-0.7196, 17.25, 0.8081), (-0.4738, 14.2, -0.2825), (-0.6895, 17.33, -0.6632), (0.0, 14.3, 1.357), (0.0, 14.72, 1.165), (0.0, 13.04, 0.6026), (-0.5254, 13.58, 0.07637), (0.0, 11.8, -0.567), (0.0, 11.8, 0.3796), (-0.5254, 11.8, 0.07637), (0.0, 11.03, -0.8372), (0.0, 11.4, 0.5291), (-1.426, 11.04, 0.117), (-0.8374, 11.11, -0.5678), (-1.166, -3.456, -0.972), (-1.166, -3.456, 0.972), (-1.164, 9.283, -0.6673), (-1.076, 9.0, 0.6853), (0.0, -3.456, -1.189), (0.0, -3.456, 1.189), (0.0, 8.86, -1.114), (0.0, 8.655, 0.9585), (-1.808, -3.456, -2.351e-08), (-1.531, 9.965, 0.2314), (-1.097, 9.965, -0.6732), (0.0, 9.965, -1.048), (-0.9362, 10.24, 0.586), (0.0, 10.74, 0.645), (-1.165, 0.7345, -0.8718), (-1.137, 0.6413, 0.8777), (0.0, 0.5951, -1.164), (0.0, 0.528, 1.113), (-1.717, 0.9588, 0.07611), (-1.165, 4.499, -0.7817), (-1.11, 4.322, 0.793), (0.0, 4.234, -1.142), (0.0, 4.107, 1.045), (-1.635, 4.925, 0.1445)], [], [(27, 33, 8, 1), (27, 1, 7, 32), (0, 2, 7, 1), (0, 1, 8, 3), (0, 3, 6, 4), (0, 4, 5, 2), (29, 4, 6, 39), (32, 7, 2, 9), (31, 3, 8, 33), (31, 39, 6, 3), (2, 38, 46), (29, 45, 5, 4), (45, 44, 5), (38, 2, 5, 44), (9, 2, 46), (30, 46, 9), (30, 9, 32), (9, 10, 48, 32), (46, 49, 10, 9), (48, 10, 11, 12), (10, 49, 52), (51, 48, 12), (51, 12, 19, 66), (12, 11, 18, 19), (11, 52, 68, 20), (26, 18, 16, 25), (21, 13, 59, 71), (25, 16, 62, 77), (20, 68, 62, 16), (24, 15, 18, 26), (18, 15, 19), (16, 18, 20), (15, 61, 66, 19), (18, 11, 20), (11, 10, 52), (13, 21, 23, 17), (14, 22, 72, 60), (24, 21, 71, 76), (17, 23, 22, 14), (15, 24, 76, 61), (21, 24, 26, 23), (22, 25, 77, 72), (23, 26, 25, 22), (27, 34, 43, 33), (27, 32, 42, 34), (28, 34, 42, 35), (28, 36, 43, 34), (28, 37, 41, 36), (28, 35, 40, 37), (29, 39, 41, 37), (32, 47, 35, 42), (31, 33, 43, 36), (31, 36, 41, 39), (35, 46, 38), (29, 37, 40, 45), (45, 40, 44), (38, 44, 40, 35), (47, 46, 35), (30, 47, 46), (30, 32, 47), (47, 32, 48, 50), (46, 47, 50, 49), (48, 54, 53, 50), (50, 52, 49), (51, 54, 48), (51, 66, 65, 54), (54, 65, 64, 53), (53, 67, 68, 52), (78, 75, 58, 64), (69, 71, 59, 55), (75, 77, 62, 58), (67, 58, 62, 68), (74, 78, 64, 57), (64, 65, 57), (58, 67, 64), (57, 65, 66, 61), (64, 67, 53), (53, 52, 50), (55, 63, 73, 69), (56, 60, 72, 70), (74, 76, 71, 69), (63, 56, 70, 73), (57, 61, 76, 74), (69, 73, 78, 74), (70, 72, 77, 75), (73, 70, 75, 78)])
me_cube_003.polygons.foreach_set('material_index', [4, 4, 4, 4, 4, 4, 4, 4, 4, 4, 4, 4, 4, 4, 4, 4, 4, 4, 4, 5, 4, 5, 5, 5, 5, 5, 5, 5, 5, 5, 5, 5, 5, 5, 5, 5, 5, 5, 5, 5, 5, 5, 5, 4, 4, 4, 4, 4, 4, 4, 4, 4, 4, 4, 4, 4, 4, 4, 4, 4, 4, 4, 5, 4, 5, 5, 5, 5, 5, 5, 5, 5, 5, 5, 5, 5, 5, 5, 5, 5, 5, 5, 5, 5, 5, 5])
_uv = me_cube_003.uv_layers.new(name='UVMap')
_uv.uv.foreach_set('vector', [0.06169, 0.7554, 0.05805, 0.7835, 0.03278, 0.7767, 0.02798, 0.754, 0.06169, 0.7554, 0.02798, 0.754, 0.03651, 0.7125, 0.05564, 0.7159, 0.008845, 0.7515, 0.01869, 0.7005, 0.03651, 0.7125, 0.02798, 0.754, 0.008845, 0.7515, 0.02798, 0.754, 0.03278, 0.7767, 0.01394, 0.7835, 0.5921, 0.8661, 0.5841, 0.8896, 0.5554, 0.8799, 0.5586, 0.862, 0.5921, 0.8661, 0.5586, 0.862, 0.5676, 0.8432, 0.5776, 0.8169, 0.4935, 0.8253, 0.5129, 0.839, 0.5037, 0.8628, 0.485, 0.8615, 0.05564, 0.7159, 0.03651, 0.7125, 0.01869, 0.7005, 0.03071, 0.6998, 0.2626, 0.9084, 0.2331, 0.8959, 0.2537, 0.8784, 0.2764, 0.8823, 0.2626, 0.9084, 0.2524, 0.9451, 0.2345, 0.9253, 0.2331, 0.8959, 0.5776, 0.8169, 0.5501, 0.7934, 0.5708, 0.7924, 0.532, 0.8426, 0.5409, 0.8243, 0.5676, 0.8432, 0.5586, 0.862, 0.4932, 0.8057, 0.4973, 0.7966, 0.5143, 0.8182, 0.5501, 0.7934, 0.5776, 0.8169, 0.5676, 0.8432, 0.5361, 0.818, 0.5867, 0.8103, 0.5776, 0.8169, 0.5708, 0.7924, 0.8201, 0.2982, 0.8083, 0.3025, 0.811, 0.2803, 0.7668, 0.2931, 0.7838, 0.2828, 0.7838, 0.3148, 0.03071, 0.6998, 0.03134, 0.6632, 0.05654, 0.6637, 0.05564, 0.7159, 0.5708, 0.7924, 0.5746, 0.771, 0.5921, 0.7797, 0.5867, 0.8103, 0.2075, 0.8524, 0.2068, 0.8243, 0.2297, 0.808, 0.2297, 0.8382, 0.2979, 0.3623, 0.31, 0.3663, 0.3073, 0.3752, 0.04932, 0.3484, 0.05257, 0.3327, 0.08043, 0.3469, 0.04932, 0.3484, 0.08043, 0.3469, 0.08779, 0.3703, 0.04679, 0.3703, 0.08043, 0.3469, 0.1082, 0.3484, 0.1131, 0.3704, 0.08779, 0.3703, 0.2679, 0.3739, 0.3073, 0.3752, 0.3049, 0.3891, 0.2755, 0.3947, 0.8243, 0.4582, 0.8274, 0.3502, 0.8499, 0.3695, 0.8555, 0.4685, 0.08766, 0.5595, 0.08647, 0.6454, 0.04505, 0.6454, 0.04536, 0.5624, 0.2597, 0.5363, 0.2684, 0.4195, 0.2982, 0.4328, 0.2914, 0.5464, 0.2755, 0.3947, 0.3049, 0.3891, 0.2982, 0.4328, 0.2684, 0.4195, 0.08841, 0.5057, 0.09009, 0.3843, 0.1131, 0.3704, 0.1161, 0.4983, 0.1131, 0.3704, 0.09009, 0.3843, 0.08779, 0.3703, 0.8499, 0.3695, 0.8274, 0.3502, 0.8489, 0.3511, 0.09009, 0.3843, 0.04599, 0.3929, 0.04679, 0.3703, 0.08779, 0.3703, 0.8274, 0.3502, 0.8254, 0.3343, 0.8489, 0.3511, 0.2679, 0.3739, 0.2979, 0.3623, 0.3073, 0.3752, 0.08647, 0.6454, 0.08766, 0.5595, 0.1174, 0.555, 0.1195, 0.6455, 0.2497, 0.6708, 0.2558, 0.5881, 0.2883, 0.5968, 0.2835, 0.6772, 0.08841, 0.5057, 0.08766, 0.5595, 0.04536, 0.5624, 0.04556, 0.5103, 0.8209, 0.5825, 0.823, 0.5061, 0.858, 0.5124, 0.862, 0.5825, 0.09009, 0.3843, 0.08841, 0.5057, 0.04556, 0.5103, 0.04599, 0.3929, 0.08766, 0.5595, 0.08841, 0.5057, 0.1161, 0.4983, 0.1174, 0.555, 0.2558, 0.5881, 0.2597, 0.5363, 0.2914, 0.5464, 0.2883, 0.5968, 0.823, 0.5061, 0.8243, 0.4582, 0.8555, 0.4685, 0.858, 0.5124, 0.06169, 0.7554, 0.08791, 0.7549, 0.07868, 0.7774, 0.05805, 0.7835, 0.2126, 0.6918, 0.2028, 0.7341, 0.1869, 0.7396, 0.1885, 0.6958, 0.1598, 0.7036, 0.1885, 0.6958, 0.1869, 0.7396, 0.1617, 0.7565, 0.1598, 0.7036, 0.1561, 0.6723, 0.183, 0.6744, 0.1885, 0.6958, 0.4336, 0.8307, 0.4584, 0.8268, 0.4586, 0.8527, 0.4354, 0.8628, 0.1598, 0.7036, 0.1617, 0.7565, 0.1459, 0.7325, 0.1372, 0.7116, 0.4935, 0.8253, 0.485, 0.8615, 0.4586, 0.8527, 0.4584, 0.8268, 0.2028, 0.7341, 0.1774, 0.7545, 0.1617, 0.7565, 0.1869, 0.7396, 0.2626, 0.9084, 0.2764, 0.8823, 0.2974, 0.8978, 0.2974, 0.9245, 0.2626, 0.9084, 0.2974, 0.9245, 0.2801, 0.9455, 0.2524, 0.9451, 0.1617, 0.7565, 0.1787, 0.7668, 0.1587, 0.7734, 0.4935, 0.8253, 0.4584, 0.8268, 0.4575, 0.8055, 0.4932, 0.8057, 0.4932, 0.8057, 0.4575, 0.8055, 0.4973, 0.7966, 0.4958, 0.771, 0.4973, 0.7966, 0.4575, 0.8055, 0.4615, 0.782, 0.1774, 0.7545, 0.1787, 0.7668, 0.1617, 0.7565, 0.8201, 0.2982, 0.8201, 0.3156, 0.8083, 0.3025, 0.7668, 0.2931, 0.7838, 0.3148, 0.7624, 0.309, 0.1774, 0.7545, 0.2028, 0.7341, 0.2126, 0.7853, 0.1843, 0.7903, 0.3111, 0.3413, 0.333, 0.3312, 0.3313, 0.367, 0.31, 0.3663, 0.1894, 0.9264, 0.2148, 0.9459, 0.2148, 0.9778, 0.1883, 0.9558, 0.3313, 0.367, 0.3073, 0.3752, 0.31, 0.3663, 0.2, 0.919, 0.2148, 0.9459, 0.1894, 0.9264, 0.04932, 0.3484, 0.04679, 0.3703, 0.01478, 0.3704, 0.02468, 0.347, 0.8032, 0.3343, 0.8017, 0.357, 0.7662, 0.3562, 0.7721, 0.3345, 0.3587, 0.3866, 0.3352, 0.4031, 0.3049, 0.3891, 0.3073, 0.3752, 0.3593, 0.5344, 0.3309, 0.5463, 0.337, 0.4291, 0.3593, 0.4092, 0.01009, 0.5596, 0.04536, 0.5624, 0.04505, 0.6454, 0.008845, 0.6455, 0.3309, 0.5463, 0.2914, 0.5464, 0.2982, 0.4328, 0.337, 0.4291, 0.3352, 0.4031, 0.337, 0.4291, 0.2982, 0.4328, 0.3049, 0.3891, 0.8015, 0.492, 0.7644, 0.4836, 0.7662, 0.3562, 0.8001, 0.3708, 0.7662, 0.3562, 0.8017, 0.357, 0.8001, 0.3708, 0.337, 0.4291, 0.3352, 0.4031, 0.3593, 0.4092, 0.01262, 0.3844, 0.01478, 0.3704, 0.04679, 0.3703, 0.04599, 0.3929, 0.3593, 0.4092, 0.3352, 0.4031, 0.3587, 0.3866, 0.3587, 0.3866, 0.3073, 0.3752, 0.3313, 0.367, 0.8032, 0.6314, 0.7622, 0.6302, 0.7635, 0.54, 0.8022, 0.5457, 0.324, 0.6812, 0.2835, 0.6772, 0.2883, 0.5968, 0.3282, 0.5983, 0.01087, 0.5058, 0.04556, 0.5103, 0.04536, 0.5624, 0.01009, 0.5596, 0.3593, 0.6785, 0.324, 0.6812, 0.3282, 0.5983, 0.3593, 0.5899, 0.01262, 0.3844, 0.04599, 0.3929, 0.04556, 0.5103, 0.01087, 0.5058, 0.8022, 0.5457, 0.7635, 0.54, 0.7644, 0.4836, 0.8015, 0.492, 0.3282, 0.5983, 0.2883, 0.5968, 0.2914, 0.5464, 0.3309, 0.5463, 0.3593, 0.5899, 0.3282, 0.5983, 0.3309, 0.5463, 0.3593, 0.5344])
me_cube_003.materials.append(mat_shoulder_coat)
me_cube_003.materials.append(mat_necklace)
me_cube_003.materials.append(mat_cape)
me_cube_003.materials.append(mat_outer_robe)
me_cube_003.materials.append(mat_skin)
me_cube_003.materials.append(mat_material_001)
me_cube_003.materials.append(mat_skin_002)
me_cube_003.materials.append(mat_material_002)
me_cube_003.materials.append(mat_hair)
me_cube_003.use_remesh_preserve_volume = False
me_cube_003.use_remesh_preserve_attributes = False
me_cube_003.use_mirror_x = True
me_cube_003.use_mirror_topology = True
me_cube_003.update()
me_cube = bpy.data.meshes.new('Cube')
me_cube.from_pydata([(0.2, 0.2, 5.335), (0.2, -0.2, 5.335), (0.4036, -6.258e-07, 2.006), (0.9736, -6.258e-07, 4.165), (0.4492, -6.258e-07, 6.606), (0.9736, -6.407e-07, 9.078), (-0.006882, -6.407e-07, 10.99), (-2.15, -6.407e-07, 11.98), (-0.6551, -6.407e-07, 10.33), (-0.7366, -6.407e-07, 7.357), (-0.4644, -6.258e-07, 4.431), (-0.7366, -6.407e-07, 3.007), (0.4007, 0.2, 4.033), (0.4007, -0.2, 4.033), (-0.3541, -6.258e-07, 8.455), (-0.3675, -6.258e-07, 5.93), (-0.02563, -0.2, 6.213), (-0.09304, -0.2, 6.949), (-0.05741, -0.2, 7.772), (0.2774, -0.1804, 8.751), (-0.1177, -0.2, 10.18), (-0.4029, -0.2, 10.58), (4.768e-07, -0.2, 4.838), (-0.2, -4.768e-07, 4.337), (4.768e-07, 0.2, 4.838), (0.2, -4.768e-07, 5.335), (-0.02563, 0.2, 6.213), (-0.09304, 0.2, 6.949), (-0.05741, 0.2, 7.772), (0.2774, 0.1804, 8.751), (-0.1177, 0.2, 10.18), (-0.4029, 0.2, 10.58), (4.768e-07, -0.2, 0.0), (-0.2, -4.768e-07, 0.0), (4.768e-07, 0.2, 0.0), (0.2, -4.768e-07, 0.0), (-0.2, 0.2, -5.335), (-0.2, -0.2, -5.335), (-0.4036, -6.258e-07, -2.006), (-0.9736, -6.258e-07, -4.165), (-0.4492, -6.258e-07, -6.606), (-0.9736, -6.407e-07, -9.078), (0.006883, -6.407e-07, -10.99), (2.15, -6.407e-07, -11.98), (0.6551, -6.407e-07, -10.33), (0.7366, -6.407e-07, -7.357), (0.4644, -6.258e-07, -4.431), (0.7366, -6.407e-07, -3.007), (-0.4007, 0.2, -4.033), (-0.4007, -0.2, -4.033), (0.3541, -6.258e-07, -8.455), (0.3675, -6.258e-07, -5.93), (0.02563, -0.2, -6.213), (0.09304, -0.2, -6.949), (0.05741, -0.2, -7.772), (-0.2774, -0.1804, -8.751), (0.1177, -0.2, -10.18), (0.4029, -0.2, -10.58), (4.768e-07, -0.2, -4.838), (0.2, -4.768e-07, -4.337), (4.768e-07, 0.2, -4.838), (-0.2, -4.768e-07, -5.335), (0.02563, 0.2, -6.213), (0.09304, 0.2, -6.949), (0.05741, 0.2, -7.772), (-0.2774, 0.1804, -8.751), (0.1177, 0.2, -10.18), (0.4029, 0.2, -10.58)], [], [(13, 12, 2), (11, 0, 1), (1, 0, 12, 13), (22, 23, 33, 32), (34, 33, 23, 24), (34, 24, 25, 35), (35, 25, 22, 32), (2, 3, 13), (13, 3, 4, 1), (16, 1, 4), (16, 4, 17), (17, 4, 18), (5, 19, 18, 4), (6, 20, 19, 5), (20, 6, 21), (7, 21, 6), (8, 21, 7), (8, 14, 20, 21), (14, 19, 20), (14, 18, 19), (14, 9, 17, 18), (9, 15, 16, 17), (15, 10, 1, 16), (1, 10, 11), (2, 12, 3), (12, 0, 4, 3), (26, 4, 0), (26, 27, 4), (27, 28, 4), (5, 4, 28, 29), (6, 5, 29, 30), (30, 31, 6), (7, 6, 31), (8, 7, 31), (8, 31, 30, 14), (14, 30, 29), (14, 29, 28), (14, 28, 27, 9), (9, 27, 26, 15), (15, 26, 0, 10), (0, 11, 10), (49, 48, 38), (47, 36, 37), (37, 36, 48, 49), (58, 59, 35, 32), (34, 35, 59, 60), (34, 60, 61, 33), (33, 61, 58, 32), (38, 39, 49), (49, 39, 40, 37), (52, 37, 40), (52, 40, 53), (53, 40, 54), (41, 55, 54, 40), (42, 56, 55, 41), (56, 42, 57), (43, 57, 42), (44, 57, 43), (44, 50, 56, 57), (50, 55, 56), (50, 54, 55), (50, 45, 53, 54), (45, 51, 52, 53), (51, 46, 37, 52), (37, 46, 47), (38, 48, 39), (48, 36, 40, 39), (62, 40, 36), (62, 63, 40), (63, 64, 40), (41, 40, 64, 65), (42, 41, 65, 66), (66, 67, 42), (43, 42, 67), (44, 43, 67), (44, 67, 66, 50), (50, 66, 65), (50, 65, 64), (50, 64, 63, 45), (45, 63, 62, 51), (51, 62, 36, 46), (36, 47, 46)])
me_cube.polygons.foreach_set('material_index', [1, 1, 1, 0, 0, 0, 0, 1, 1, 1, 1, 1, 1, 1, 1, 1, 1, 1, 1, 1, 1, 1, 1, 1, 1, 1, 1, 1, 1, 1, 1, 1, 1, 1, 1, 1, 1, 1, 1, 1, 1, 1, 1, 1, 0, 0, 0, 0, 1, 1, 1, 1, 1, 1, 1, 1, 1, 1, 1, 1, 1, 1, 1, 1, 1, 1, 1, 1, 1, 1, 1, 1, 1, 1, 1, 1, 1, 1, 1, 1, 1, 1])
me_cube.materials.append(mat_material)
me_cube.materials.append(mat_material_003)
me_cube.use_remesh_preserve_volume = False
me_cube.use_remesh_preserve_attributes = False
me_cube.use_mirror_vertex_groups = False
me_cube.update()
arm_armature = bpy.data.armatures.new('Armature')  # bones are not reproduced
arm_armature_001 = bpy.data.armatures.new('Armature.001')  # bones are not reproduced

# ---- objects
ob_phaephae_004 = bpy.data.objects.new('PhaePhae.004', me_cube_005)
ob_phaephae_003 = bpy.data.objects.new('PhaePhae.003', me_cube_004)
ob_phaephae_002 = bpy.data.objects.new('PhaePhae.002', me_cube_002)
ob_phaephae_001 = bpy.data.objects.new('PhaePhae.001', me_cube_001)
ob_phaephae = bpy.data.objects.new('PhaePhae', me_cube_003)
ob_armature_001 = bpy.data.objects.new('Armature.001', arm_armature)
ob_armature = bpy.data.objects.new('Armature', arm_armature_001)
ob_saber = bpy.data.objects.new('Saber', me_cube)

# ---- transforms, parenting, visibility, modifiers, constraints
ob_phaephae_004.parent = ob_armature_001
ob_phaephae_004.matrix_parent_inverse = Matrix(((1.0, 0.0, 0.0, 0.0), (0.0, 1.0, 0.0, 6.989), (0.0, 0.0, 0.5796, -2.763), (0.0, 0.0, 0.0, 1.0)))
ob_phaephae_004.location = (-0.0023, -6.879, 0.04911)
ob_phaephae_004.rotation_euler = (1.571, 0.0, 0.0)
ob_phaephae_004.lock_rotations_4d = False
ob_phaephae_004.empty_display_type = 'ARROWS'
ob_phaephae_004.lineart.crease_threshold = 0.0
ob_phaephae_004.use_mesh_mirror_x = True
_vg = ob_phaephae_004.vertex_groups.new(name='Waist')
_vg = ob_phaephae_004.vertex_groups.new(name='Chest')
_vg = ob_phaephae_004.vertex_groups.new(name='Neck')
for _i, _w in zip([0, 1, 2], [0.007799, 0.05717, 0.004684]): _vg.add([_i], _w, 'REPLACE')
_vg = ob_phaephae_004.vertex_groups.new(name='Head')
_vg.add([0, 1, 2, 3, 4, 8, 9, 10, 11, 12, 13, 14, 15, 16, 20, 21, 22, 23, 24, 25, 26, 27, 28, 29, 30, 31, 32, 33, 34, 35, 36, 37, 38, 39, 40, 41, 42, 43, 44, 45, 46, 47, 49, 50, 51, 57, 58, 59, 60, 61, 62, 69, 70, 71], 1.0, 'REPLACE')
_vg = ob_phaephae_004.vertex_groups.new(name='Shoulder.L')
_vg = ob_phaephae_004.vertex_groups.new(name='Shoulder.R')
_vg = ob_phaephae_004.vertex_groups.new(name='UpperArm.L')
_vg = ob_phaephae_004.vertex_groups.new(name='LowerArm.L')
_vg = ob_phaephae_004.vertex_groups.new(name='Hand.L')
for _i, _w in zip([37, 40, 50], [0.0, 0.0, 0.0]): _vg.add([_i], _w, 'REPLACE')
_vg = ob_phaephae_004.vertex_groups.new(name='Fingers.L')
_vg = ob_phaephae_004.vertex_groups.new(name='UpperArm.R')
_vg = ob_phaephae_004.vertex_groups.new(name='LowerArm.R')
_vg = ob_phaephae_004.vertex_groups.new(name='Hand.R')
for _i, _w in zip([62], [0.0]): _vg.add([_i], _w, 'REPLACE')
_vg = ob_phaephae_004.vertex_groups.new(name='Fingers.R')
_vg = ob_phaephae_004.vertex_groups.new(name='Foot.L')
_vg = ob_phaephae_004.vertex_groups.new(name='Foot.R')
_vg = ob_phaephae_004.vertex_groups.new(name='Bone')
for _i, _w in zip([0, 2, 3, 4, 6, 7, 8, 9, 10, 11, 12, 13, 14, 15, 16, 17, 18, 19, 20, 21, 22, 23, 24, 25, 26, 27, 28, 29, 30, 31, 32, 33, 34, 35, 36, 37, 38, 39, 40, 41, 42, 43, 44, 45, 46, 47, 48, 49, 50, 51, 53, 54, 55, 56, 57, 58, 59, 60, 61, 62, 64, 66, 67, 68, 69, 70], [0.05222, 0.06388, 0.2716, 0.0, 0.1703, 0.6446, 0.2722, 0.09579, 0.0, 0.6124, 0.0, 0.1401, 0.0, 0.0, 0.176, 0.3551, 0.6446, 0.3054, 0.2722, 0.2446, 0.0, 0.0, 0.01597, 0.0, 0.0, 0.0, 0.0, 0.0, 0.0, 0.0, 0.0, 0.0, 0.0, 0.0, 0.06455, 0.0, 0.02248, 0.0, 0.0, 0.0, 0.0, 0.0, 0.0, 0.0, 0.0, 0.0, 0.5, 0.7733, 0.0, 0.176, 0.2733, 0.3551, 0.3054, 0.8367, 0.5983, 0.706, 0.0, 0.7733, 0.2716, 0.0, 0.1703, 0.1379, 0.2733, 0.8367, 0.5983, 0.706]): _vg.add([_i], _w, 'REPLACE')
_vg = ob_phaephae_004.vertex_groups.new(name='Bone.001')
for _i, _w in zip([0, 1, 2, 3, 4, 5, 6, 7, 8, 9, 10, 11, 12, 13, 14, 15, 16, 17, 18, 20, 21, 22, 23, 24, 25, 26, 27, 28, 29, 30, 31, 32, 33, 34, 35, 36, 37, 38, 39, 40, 41, 42, 43, 44, 45, 46, 47, 48, 50, 51, 52, 53, 54, 59, 61, 62, 63, 64, 65, 66, 67, 71], [0.0, 0.0, 0.0, 0.0, 0.0, 1.0, 0.9115, 0.3683, 0.0, 0.0, 0.0, 0.0, 0.0, 0.0, 0.0, 0.0, 0.0, 0.9768, 0.3683, 0.0, 0.0, 0.0, 0.0, 0.0, 0.0, 0.0, 0.0, 0.0, 0.0, 0.0, 0.0, 0.0, 0.0, 0.0, 0.0, 0.0, 0.0, 0.0, 0.0, 0.0, 0.0, 0.0, 0.0, 0.0, 0.0, 0.0, 0.0, 0.9511, 0.0, 0.0, 0.9113, 0.5308, 0.9768, 0.0, 0.0, 0.0, 1.0, 0.9115, 0.9113, 0.9974, 0.5308, 0.0]): _vg.add([_i], _w, 'REPLACE')
_vg = ob_phaephae_004.vertex_groups.new(name='Bone.002')
_vg = ob_phaephae_004.vertex_groups.new(name='Bone.003')
_vg = ob_phaephae_004.vertex_groups.new(name='UpperArm.R')
_m = ob_phaephae_004.modifiers.new('Armature', 'ARMATURE')
_m.object = ob_armature_001
ob_phaephae_003.parent = ob_armature_001
ob_phaephae_003.matrix_parent_inverse = Matrix(((1.0, 0.0, 0.0, 0.0), (0.0, 1.0, 0.0, 6.989), (0.0, 0.0, 0.5796, -2.763), (0.0, 0.0, 0.0, 1.0)))
ob_phaephae_003.location = (-0.0023, -6.879, 0.04911)
ob_phaephae_003.rotation_euler = (1.571, 0.0, 0.0)
ob_phaephae_003.lock_rotations_4d = False
ob_phaephae_003.empty_display_type = 'ARROWS'
ob_phaephae_003.lineart.crease_threshold = 0.0
ob_phaephae_003.use_mesh_mirror_x = True
_vg = ob_phaephae_003.vertex_groups.new(name='Waist')
_vg = ob_phaephae_003.vertex_groups.new(name='Chest')
_vg = ob_phaephae_003.vertex_groups.new(name='Neck')
_vg = ob_phaephae_003.vertex_groups.new(name='Head')
_vg = ob_phaephae_003.vertex_groups.new(name='Shoulder.L')
for _i, _w in zip([2, 14, 17, 18, 20, 21], [0.6386, 0.2279, 0.1996, 0.3099, 0.2914, 0.8817]): _vg.add([_i], _w, 'REPLACE')
_vg = ob_phaephae_003.vertex_groups.new(name='Shoulder.R')
for _i, _w in zip([7, 16, 17, 19, 20, 22], [0.6386, 0.2279, 0.1996, 0.3099, 0.2914, 0.8817]): _vg.add([_i], _w, 'REPLACE')
_vg = ob_phaephae_003.vertex_groups.new(name='UpperArm.L')
for _i, _w in zip([2, 12, 14, 17, 18, 20, 21], [0.2129, 1.0, 0.1244, 0.3141, 0.494, 0.1792, 0.9032]): _vg.add([_i], _w, 'REPLACE')
_vg = ob_phaephae_003.vertex_groups.new(name='LowerArm.L')
_vg = ob_phaephae_003.vertex_groups.new(name='Hand.L')
_vg = ob_phaephae_003.vertex_groups.new(name='Fingers.L')
_vg = ob_phaephae_003.vertex_groups.new(name='UpperArm.R')
for _i, _w in zip([7, 13, 16, 17, 19, 20, 22], [0.2129, 1.0, 0.1244, 0.3141, 0.494, 0.1792, 0.9032]): _vg.add([_i], _w, 'REPLACE')
_vg = ob_phaephae_003.vertex_groups.new(name='LowerArm.R')
_vg = ob_phaephae_003.vertex_groups.new(name='Hand.R')
_vg = ob_phaephae_003.vertex_groups.new(name='Fingers.R')
_vg = ob_phaephae_003.vertex_groups.new(name='Foot.L')
_vg = ob_phaephae_003.vertex_groups.new(name='Foot.R')
_vg = ob_phaephae_003.vertex_groups.new(name='Bone')
_vg = ob_phaephae_003.vertex_groups.new(name='Bone.001')
_vg = ob_phaephae_003.vertex_groups.new(name='Bone.002')
for _i, _w in zip([0, 1, 2, 3, 4, 5, 6, 7, 8, 9, 10, 11, 12, 13, 14, 15, 16, 17, 18, 19, 20, 21, 22], [0.2645, 0.3371, 0.875, 0.5183, 0.5019, 0.2645, 0.3371, 0.875, 0.5183, 0.5, 0.9999, 0.5019, 0.9136, 0.9136, 0.874, 0.364, 0.874, 0.9853, 0.9219, 0.9219, 0.9853, 0.9219, 0.9219]): _vg.add([_i], _w, 'REPLACE')
_vg = ob_phaephae_003.vertex_groups.new(name='Bone.003')
for _i, _w in zip([0, 1, 2, 3, 4, 5, 6, 7, 8, 9, 10, 11, 12, 13, 14, 15, 16, 17, 18, 19, 20, 21, 22], [0.4966, 0.6629, 0.1604, 0.4817, 0.4981, 0.4966, 0.6629, 0.1604, 0.4817, 0.3801, 0.0, 0.4981, 0.0, 0.0, 0.01372, 0.8358, 0.01372, 0.0, 0.0, 0.0, 0.0, 0.0, 0.0]): _vg.add([_i], _w, 'REPLACE')
_vg = ob_phaephae_003.vertex_groups.new(name='UpperArm.R')
_m = ob_phaephae_003.modifiers.new('Armature', 'ARMATURE')
_m.object = ob_armature_001
ob_phaephae_002.parent = ob_armature_001
ob_phaephae_002.matrix_parent_inverse = Matrix(((1.0, 0.0, 0.0, 0.0), (0.0, 1.0, 0.0, 6.989), (0.0, 0.0, 0.5796, -2.763), (0.0, 0.0, 0.0, 1.0)))
ob_phaephae_002.location = (-0.0023, -6.879, 0.04911)
ob_phaephae_002.rotation_euler = (1.571, 0.0, 0.0)
ob_phaephae_002.lock_rotations_4d = False
ob_phaephae_002.empty_display_type = 'ARROWS'
ob_phaephae_002.lineart.crease_threshold = 0.0
ob_phaephae_002.use_mesh_mirror_x = True
_vg = ob_phaephae_002.vertex_groups.new(name='Waist')
for _i, _w in zip([0, 2, 3, 4, 5, 6, 7, 8, 9, 28, 31, 32, 33, 34, 35, 36, 37, 38, 39, 41, 42, 43, 44, 45, 46, 47, 48, 49, 51, 53, 73, 76, 77, 78, 79, 80, 81, 82, 83, 84, 85, 86, 89, 93, 94], [0.1985, 0.0, 0.7943, 0.0, 0.3991, 0.08723, 0.0, 0.0, 0.0, 0.0, 0.5427, 0.03718, 0.3414, 0.2384, 0.4262, 0.2381, 0.1019, 0.2142, 0.1985, 0.0, 0.7943, 0.06537, 0.0, 0.3074, 0.3991, 0.08723, 0.0, 0.0, 0.0, 0.0, 0.0, 0.5427, 0.03718, 0.6976, 0.3414, 0.2384, 0.4262, 0.2381, 0.8041, 0.1019, 0.2142, 0.0, 0.0, 0.9205, 0.9205]): _vg.add([_i], _w, 'REPLACE')
_vg = ob_phaephae_002.vertex_groups.new(name='Chest')
for _i, _w in zip([2, 3, 5, 8, 9, 28, 29, 30, 32, 35, 36, 37, 38, 41, 42, 45, 46, 49, 50, 51, 52, 53, 73, 74, 75, 77, 81, 82, 83, 84, 85, 87, 88, 90, 92, 93, 94], [0.7011, 0.8662, 0.9887, 0.9119, 0.1191, 0.3637, 0.9997, 0.824, 0.0, 0.2092, 0.0, 0.0, 0.3332, 0.7011, 0.8662, 0.7414, 0.9887, 0.9119, 0.9328, 0.7728, 0.9959, 0.1191, 0.3637, 0.9997, 0.824, 0.0, 0.2092, 0.0, 0.0, 0.0, 0.3332, 0.007007, 0.004366, 0.006847, 0.004207, 0.9846, 0.9846]): _vg.add([_i], _w, 'REPLACE')
_vg = ob_phaephae_002.vertex_groups.new(name='Neck')
_vg = ob_phaephae_002.vertex_groups.new(name='Head')
_vg = ob_phaephae_002.vertex_groups.new(name='Shoulder.L')
for _i, _w in zip([2, 3, 5, 7, 8, 9, 12, 28, 29, 30, 45, 50, 51, 60, 87, 88, 94], [0.8428, 0.0714, 0.07512, 0.9594, 0.856, 0.0, 0.002572, 0.6445, 0.08805, 0.07019, 0.7618, 0.0184, 0.00501, 0.2414, 0.03561, 0.03111, 0.2297]): _vg.add([_i], _w, 'REPLACE')
_vg = ob_phaephae_002.vertex_groups.new(name='Shoulder.R')
for _i, _w in zip([41, 42, 45, 46, 48, 49, 50, 51, 53, 56, 73, 74, 75, 89, 90, 91, 92, 93], [0.8428, 0.0714, 0.7618, 0.07476, 0.9594, 0.856, 0.01823, 0.004812, 0.0, 0.002485, 0.6445, 0.08805, 0.07019, 0.2222, 0.0354, 0.2412, 0.03094, 0.2296]): _vg.add([_i], _w, 'REPLACE')
_vg = ob_phaephae_002.vertex_groups.new(name='UpperArm.L')
for _i, _w in zip([2, 3, 5, 7, 8, 9, 10, 11, 12, 13, 14, 15, 16, 21, 22, 24, 25, 26, 27, 28, 29, 30, 38, 45, 50, 51, 60, 73, 86, 87, 88, 94], [0.1088, 0.9384, 0.3306, 0.933, 0.8083, 0.04686, 0.0, 0.0, 0.0, 0.0007954, 0.9933, 0.3108, 0.9956, 0.0, 0.0, 0.0, 0.0, 0.0, 0.0, 0.1741, 0.5687, 0.716, 0.0, 0.06495, 0.1754, 0.1639, 0.935, 4.654e-06, 0.4976, 0.5961, 0.9112, 0.05323]): _vg.add([_i], _w, 'REPLACE')
_vg = ob_phaephae_002.vertex_groups.new(name='LowerArm.L')
for _i, _w in zip([10, 11, 12, 13, 14, 15, 16, 17, 18, 19, 20, 21, 22, 23, 24, 25, 26, 27, 46, 60, 86, 87, 88], [1.0, 1.0, 1.0, 1.0, 1.0, 0.9999, 0.9995, 0.9556, 0.8523, 0.9008, 0.9714, 0.01057, 0.001303, 0.08896, 0.004422, 0.01697, 0.007273, 0.01584, 0.001314, 1.0, 1.0, 1.0, 0.3496]): _vg.add([_i], _w, 'REPLACE')
_vg = ob_phaephae_002.vertex_groups.new(name='Hand.L')
for _i, _w in zip([10, 17, 18, 19, 20, 21, 22, 23, 24, 25, 26, 27], [0.0, 0.9875, 0.9827, 0.9954, 0.9872, 0.4172, 0.3493, 0.422, 1.0, 0.0, 0.0, 0.0]): _vg.add([_i], _w, 'REPLACE')
_vg = ob_phaephae_002.vertex_groups.new(name='Fingers.L')
for _i, _w in zip([2, 3, 7, 8, 9, 10, 11, 12, 13, 14, 15, 16, 19, 20, 21, 22, 23, 24, 25, 26, 27, 28, 29, 30, 35, 42, 45, 53, 59, 60, 61, 74, 75, 86, 87, 88, 89, 90], [0.0, 0.0, 0.0, 0.0, 0.0, 0.0, 0.0, 0.0, 0.0, 0.0, 0.0, 0.0, 0.06674, 0.001713, 0.8022, 0.8631, 0.5001, 0.9751, 0.8226, 0.8312, 0.8163, 0.0, 0.0, 0.0, 0.0, 0.0, 0.0, 0.0, 0.0, 0.0, 0.0, 0.0, 0.0, 0.0, 0.0, 0.0, 0.0, 0.0]): _vg.add([_i], _w, 'REPLACE')
_vg = ob_phaephae_002.vertex_groups.new(name='UpperArm.R')
for _i, _w in zip([0, 1, 2, 3, 4, 5, 6, 7, 8, 9, 10, 11, 12, 13, 28, 29, 30, 31, 34, 35, 36, 37, 38, 39, 41, 41, 42, 42, 43, 45, 46, 47, 48, 49, 50, 51, 53, 54, 54, 55, 55, 56, 57, 57, 58, 59, 60, 61, 66, 67, 69, 70, 71, 72, 73, 74, 75, 76, 77, 78, 79, 80, 81, 82, 83, 84, 85, 86, 87, 88, 89, 90, 91, 92, 93], [0.0, 0.0, 0.0, 0.0, 0.0, 0.0, 0.0, 0.0, 0.0, 0.0, 0.0, 0.0, 0.0, 0.0, 4.654e-06, 0.0, 0.0, 0.0, 0.0, 0.0, 0.0, 0.0, 0.0, 0.0, 0.1088, 0.5917, 0.9384, 0.1348, 0.0, 0.06495, 0.3306, 0.0, 0.933, 0.8083, 0.1754, 0.1639, 0.04686, 0.0, 0.0, 0.0, 0.0, 0.0, 0.0007954, 0.0, 0.9933, 0.3108, 0.0, 0.9956, 0.0, 0.0, 0.0, 0.0, 0.0, 0.0, 0.1741, 0.5687, 0.716, 0.0, 0.0, 0.0, 0.0, 0.0, 0.0, 0.0, 0.0, 0.0, 0.0, 0.0, 0.0, 0.0, 0.4976, 0.5961, 0.935, 0.9112, 0.3428]): _vg.add([_i], _w, 'REPLACE')
_vg = ob_phaephae_002.vertex_groups.new(name='LowerArm.R')
for _i, _w in zip([5, 54, 55, 56, 57, 58, 59, 61, 62, 63, 64, 65, 66, 67, 68, 69, 70, 71, 72, 89, 90, 91, 92], [0.001314, 1.0, 1.0, 1.0, 1.0, 1.0, 0.9999, 0.9995, 0.9556, 0.8523, 0.9008, 0.9714, 0.01057, 0.001303, 0.08896, 0.004422, 0.01697, 0.007273, 0.01584, 1.0, 1.0, 1.0, 0.3496]): _vg.add([_i], _w, 'REPLACE')
_vg = ob_phaephae_002.vertex_groups.new(name='Hand.R')
for _i, _w in zip([54, 62, 63, 64, 65, 66, 67, 68, 69, 70, 71, 72], [0.0, 0.9875, 0.9827, 0.9954, 0.9872, 0.4172, 0.3493, 0.422, 1.0, 0.0, 0.0, 0.0]): _vg.add([_i], _w, 'REPLACE')
_vg = ob_phaephae_002.vertex_groups.new(name='Fingers.R')
for _i, _w in zip([3, 9, 15, 16, 29, 30, 41, 42, 45, 48, 49, 53, 54, 55, 56, 57, 58, 59, 61, 64, 65, 66, 67, 68, 69, 70, 71, 72, 73, 74, 75, 81, 86, 87, 89, 90, 91, 92], [0.0, 0.0, 0.0, 0.0, 0.0, 0.0, 0.0, 0.0, 0.0, 0.0, 0.0, 0.0, 0.0, 0.0, 0.0, 0.0, 0.0, 0.0, 0.0, 0.06674, 0.001713, 0.8022, 0.8697, 0.5005, 0.9778, 0.8421, 0.9217, 0.8634, 0.0, 0.0, 0.0, 0.0, 0.0, 0.0, 0.0, 0.0, 0.0, 0.0]): _vg.add([_i], _w, 'REPLACE')
_vg = ob_phaephae_002.vertex_groups.new(name='Foot.L')
for _i, _w in zip([0, 1, 4, 6, 31, 32, 33, 34, 35, 36, 37, 38, 39, 43, 44, 76, 78, 79, 83, 84, 93, 94], [0.8029, 0.9076, 0.9995, 0.5699, 1.0, 0.6384, 0.9994, 0.7807, 0.376, 0.305, 0.08341, 0.6672, 0.0, 0.3405, 0.442, 0.08761, 0.5185, 0.3124, 0.01024, 0.01144, 0.005229, 0.005229]): _vg.add([_i], _w, 'REPLACE')
_vg = ob_phaephae_002.vertex_groups.new(name='Foot.R')
for _i, _w in zip([0, 4, 31, 33, 37, 39, 40, 43, 44, 47, 76, 77, 78, 79, 80, 81, 82, 83, 84, 85, 93, 94], [0.0, 0.442, 0.08761, 0.3124, 0.01144, 0.8029, 0.9076, 0.3405, 0.9995, 0.5699, 1.0, 0.6384, 0.5185, 0.9994, 0.7807, 0.376, 0.305, 0.01024, 0.08341, 0.6672, 0.005229, 0.005229]): _vg.add([_i], _w, 'REPLACE')
_vg = ob_phaephae_002.vertex_groups.new(name='Bone')
_vg = ob_phaephae_002.vertex_groups.new(name='Bone.001')
_vg = ob_phaephae_002.vertex_groups.new(name='Bone.002')
_vg = ob_phaephae_002.vertex_groups.new(name='Bone.003')
_vg = ob_phaephae_002.vertex_groups.new(name='UpperArm.R')
_m = ob_phaephae_002.modifiers.new('Armature', 'ARMATURE')
_m.object = ob_armature_001
ob_phaephae_001.parent = ob_armature_001
ob_phaephae_001.matrix_parent_inverse = Matrix(((1.0, 0.0, 0.0, 0.0), (0.0, 1.0, 0.0, 6.989), (0.0, 0.0, 0.5796, -2.763), (0.0, 0.0, 0.0, 1.0)))
ob_phaephae_001.location = (-0.0023, -6.879, 0.04911)
ob_phaephae_001.rotation_euler = (1.571, 0.0, 0.0)
ob_phaephae_001.lock_rotations_4d = False
ob_phaephae_001.empty_display_type = 'ARROWS'
ob_phaephae_001.lineart.crease_threshold = 0.0
ob_phaephae_001.use_mesh_mirror_x = True
_vg = ob_phaephae_001.vertex_groups.new(name='Waist')
for _i, _w in zip([2, 24, 25, 32, 46], [0.0, 0.2638, 0.0, 0.8484, 0.256]): _vg.add([_i], _w, 'REPLACE')
_vg = ob_phaephae_001.vertex_groups.new(name='Chest')
for _i, _w in zip([0, 1, 2, 3, 5, 6, 7, 8, 9, 10, 11, 12, 13, 14, 15, 16, 17, 18, 19, 20, 21, 22, 23, 24, 25, 26, 27, 29, 30, 31, 32, 33, 34, 35, 36, 37, 38, 39, 40, 41, 42, 43, 44, 45, 46, 47, 48, 49, 50, 51, 52, 53, 54], [0.3008, 0.05949, 0.8786, 0.3911, 0.6698, 1.0, 0.9866, 0.2704, 0.6485, 0.6358, 0.8765, 0.9289, 0.543, 0.5295, 0.9998, 0.9997, 0.7939, 0.7819, 0.685, 0.2294, 0.7892, 0.3008, 0.05949, 0.3047, 0.8786, 0.3911, 1.0, 0.6698, 1.0, 0.9866, 1.0, 0.2704, 0.6485, 0.2989, 0.9978, 0.6358, 0.5711, 0.8765, 0.9289, 0.543, 0.5295, 0.9998, 0.2727, 0.9997, 1.0, 0.7939, 0.7819, 0.685, 0.9522, 0.2294, 0.7892, 0.3569, 0.3569]): _vg.add([_i], _w, 'REPLACE')
_vg = ob_phaephae_001.vertex_groups.new(name='Neck')
_vg = ob_phaephae_001.vertex_groups.new(name='Head')
_vg = ob_phaephae_001.vertex_groups.new(name='Shoulder.L')
for _i, _w in zip([0, 1, 2, 3, 4, 5, 6, 7, 8, 9, 10, 11, 12, 13, 14, 15, 16, 17, 18, 19, 20, 21, 24, 27, 32, 33, 35, 36, 38, 39, 41, 42, 44, 46, 49, 50, 53, 54], [0.9617, 0.4725, 0.56, 1.0, 0.02742, 0.3891, 0.9993, 0.9748, 0.1099, 0.4698, 0.3746, 0.3541, 0.2134, 0.4951, 0.518, 0.3743, 0.6439, 0.4426, 0.442, 0.4638, 0.8688, 0.3248, 0.5917, 0.1227, 0.356, 0.06968, 0.333, 0.2975, 0.3261, 0.002519, 0.001104, 0.05214, 0.3443, 0.3532, 0.4573, 0.5385, 1.0, 0.04198]): _vg.add([_i], _w, 'REPLACE')
_vg = ob_phaephae_001.vertex_groups.new(name='Shoulder.R')
for _i, _w in zip([8, 11, 13, 14, 19, 22, 23, 24, 25, 26, 27, 28, 29, 30, 31, 32, 33, 34, 35, 36, 37, 38, 39, 40, 41, 42, 43, 44, 45, 46, 47, 48, 49, 50, 51, 52, 53, 54], [0.06968, 0.002519, 0.001104, 0.05214, 0.4573, 0.9617, 0.4725, 0.5917, 0.56, 1.0, 0.1227, 0.02742, 0.3891, 0.9993, 0.9748, 0.356, 0.1099, 0.4698, 0.333, 0.2975, 0.3746, 0.3261, 0.3541, 0.2134, 0.4951, 0.518, 0.3743, 0.3443, 0.6439, 0.3532, 0.4426, 0.442, 0.4638, 0.5385, 0.8688, 0.3248, 0.04198, 1.0]): _vg.add([_i], _w, 'REPLACE')
_vg = ob_phaephae_001.vertex_groups.new(name='UpperArm.L')
for _i, _w in zip([0, 1, 2, 3, 4, 5, 6, 7, 9, 13, 14, 17, 18, 19, 20, 21, 24, 29, 30, 35, 44, 47, 49, 50, 53], [1.0, 0.8965, 0.0, 0.9998, 0.769, 0.0, 0.9149, 0.8732, 0.0, 0.0, 0.0, 0.0, 0.0, 0.0, 0.874, 2.98e-08, 0.0, 0.0, 0.0, 0.0, 0.0, 0.0, 0.0, 0.0, 0.0]): _vg.add([_i], _w, 'REPLACE')
_vg = ob_phaephae_001.vertex_groups.new(name='LowerArm.L')
for _i, _w in zip([1, 53], [0.9702, 0.19]): _vg.add([_i], _w, 'REPLACE')
_vg = ob_phaephae_001.vertex_groups.new(name='Hand.L')
_vg = ob_phaephae_001.vertex_groups.new(name='Fingers.L')
_vg = ob_phaephae_001.vertex_groups.new(name='UpperArm.R')
for _i, _w in zip([5, 6, 17, 19, 22, 23, 24, 25, 26, 28, 29, 30, 31, 34, 35, 41, 42, 44, 47, 48, 49, 50, 51, 52, 54], [0.0, 0.0, 0.0, 0.0, 1.0, 0.8965, 0.0, 0.0, 0.9998, 0.769, 0.0, 0.9149, 0.8732, 0.0, 0.0, 0.0, 0.0, 0.0, 0.0, 0.0, 0.0, 0.0, 0.874, 2.98e-08, 0.0]): _vg.add([_i], _w, 'REPLACE')
_vg = ob_phaephae_001.vertex_groups.new(name='LowerArm.R')
for _i, _w in zip([23, 54], [0.9702, 0.19]): _vg.add([_i], _w, 'REPLACE')
_vg = ob_phaephae_001.vertex_groups.new(name='Hand.R')
_vg = ob_phaephae_001.vertex_groups.new(name='Fingers.R')
_vg = ob_phaephae_001.vertex_groups.new(name='Foot.L')
for _i, _w in zip([0, 1, 2, 7, 8, 53], [0.02419, 0.06669, 0.5883, 0.04151, 0.04867, 0.2509]): _vg.add([_i], _w, 'REPLACE')
_vg = ob_phaephae_001.vertex_groups.new(name='Foot.R')
for _i, _w in zip([22, 23, 25, 31, 33, 54], [0.02419, 0.06669, 0.5883, 0.04151, 0.04867, 0.2509]): _vg.add([_i], _w, 'REPLACE')
_vg = ob_phaephae_001.vertex_groups.new(name='Bone')
_vg = ob_phaephae_001.vertex_groups.new(name='Bone.001')
_vg = ob_phaephae_001.vertex_groups.new(name='Bone.002')
_vg = ob_phaephae_001.vertex_groups.new(name='Bone.003')
_vg = ob_phaephae_001.vertex_groups.new(name='UpperArm.R')
_m = ob_phaephae_001.modifiers.new('Armature', 'ARMATURE')
_m.object = ob_armature_001
ob_phaephae.parent = ob_armature_001
ob_phaephae.matrix_parent_inverse = Matrix(((1.0, 0.0, 0.0, 0.0), (0.0, 1.0, 0.0, 6.989), (0.0, 0.0, 0.5796, -2.763), (0.0, 0.0, 0.0, 1.0)))
ob_phaephae.location = (-0.0023, -6.879, 0.04911)
ob_phaephae.rotation_euler = (1.571, 0.0, 0.0)
ob_phaephae.lock_rotations_4d = False
ob_phaephae.empty_display_type = 'ARROWS'
ob_phaephae.lineart.crease_threshold = 0.0
ob_phaephae.use_mesh_mirror_x = True
_vg = ob_phaephae.vertex_groups.new(name='Waist')
for _i, _w in zip([13, 14, 15, 16, 17, 18, 19, 21, 22, 23, 24, 25, 26, 55, 56, 57, 58, 60, 61, 62, 63, 64, 65, 69, 70, 71, 72, 73, 74, 75, 76, 77, 78], [0.3478, 0.05516, 0.544, 0.5254, 0.2741, 0.8208, 0.1442, 0.05748, 0.05186, 0.05379, 0.9575, 0.7352, 0.2389, 0.07461, 0.0928, 0.544, 0.5254, 0.1953, 0.8922, 0.6362, 0.08473, 0.8208, 0.1442, 0.05756, 0.05457, 0.09924, 0.5571, 0.05413, 0.9575, 0.7352, 0.9887, 1.0, 0.2389]): _vg.add([_i], _w, 'REPLACE')
_vg = ob_phaephae.vertex_groups.new(name='Chest')
for _i, _w in zip([7, 10, 11, 12, 15, 16, 18, 19, 20, 24, 25, 26, 32, 42, 46, 48, 49, 50, 51, 52, 53, 54, 57, 58, 61, 62, 64, 65, 66, 67, 68, 74, 75, 76, 77, 78], [0.006133, 0.03659, 0.2617, 0.264, 0.4007, 0.0, 0.2577, 0.3675, 0.4855, 0.06813, 0.05442, 0.07502, 0.3646, 0.006133, 0.01268, 0.3181, 0.3333, 0.03808, 0.4728, 0.6907, 0.2617, 0.3246, 0.4007, 0.0, 0.8557, 0.8178, 0.2714, 0.5567, 0.7719, 0.4855, 0.7958, 0.07138, 0.05493, 0.05925, 0.9996, 0.07638]): _vg.add([_i], _w, 'REPLACE')
_vg = ob_phaephae.vertex_groups.new(name='Neck')
for _i, _w in zip([9, 10, 32, 46, 47, 48, 49, 50], [0.3416, 0.7757, 0.5061, 0.4717, 0.3416, 0.2354, 0.4942, 0.7757]): _vg.add([_i], _w, 'REPLACE')
_vg = ob_phaephae.vertex_groups.new(name='Head')
_vg.add([0, 1, 2, 3, 4, 5, 6, 7, 8, 9, 27, 28, 29, 30, 31, 32, 33, 34, 35, 36, 37, 38, 39, 40, 41, 42, 43, 44, 45, 46, 47], 1.0, 'REPLACE')
_vg = ob_phaephae.vertex_groups.new(name='Shoulder.L')
for _i, _w in zip([11, 12, 15, 16, 18, 19, 20, 48, 49, 51, 52, 61, 62, 66, 68], [0.4686, 0.5355, 0.9947, 0.3094, 0.8002, 0.652, 0.5313, 0.4202, 6.846e-05, 0.5028, 0.4005, 0.5895, 0.1972, 0.6421, 0.3653]): _vg.add([_i], _w, 'REPLACE')
_vg = ob_phaephae.vertex_groups.new(name='Shoulder.R')
for _i, _w in zip([48, 49, 51, 52, 53, 54, 57, 58, 61, 62, 64, 65, 66, 67, 68], [0.4202, 6.846e-05, 0.5028, 0.4005, 0.4686, 0.5355, 0.9947, 0.3094, 0.5895, 0.1972, 0.8002, 0.652, 0.6421, 0.5313, 0.3653]): _vg.add([_i], _w, 'REPLACE')
_vg = ob_phaephae.vertex_groups.new(name='UpperArm.L')
_vg = ob_phaephae.vertex_groups.new(name='LowerArm.L')
_vg = ob_phaephae.vertex_groups.new(name='Hand.L')
_vg = ob_phaephae.vertex_groups.new(name='Fingers.L')
_vg = ob_phaephae.vertex_groups.new(name='UpperArm.R')
_vg = ob_phaephae.vertex_groups.new(name='LowerArm.R')
_vg = ob_phaephae.vertex_groups.new(name='Hand.R')
_vg = ob_phaephae.vertex_groups.new(name='Fingers.R')
_vg = ob_phaephae.vertex_groups.new(name='Foot.L')
for _i, _w in zip([13, 14, 17, 21, 22, 23, 24, 25, 26, 55, 59, 60, 70, 71, 72, 76, 77], [0.2779, 0.9987, 0.9349, 0.09707, 0.5235, 0.2936, 0.1378, 0.5206, 0.08289, 0.0, 0.02001, 0.2687, 0.0, 0.1363, 0.1103, 0.0, 0.1485]): _vg.add([_i], _w, 'REPLACE')
_vg = ob_phaephae.vertex_groups.new(name='Foot.R')
for _i, _w in zip([55, 56, 59, 60, 63, 69, 70, 71, 72, 73, 74, 75, 76, 77, 78], [0.2779, 0.9987, 0.02001, 0.2687, 0.9349, 0.09707, 0.5235, 0.1363, 0.1103, 0.2936, 0.1378, 0.5206, 0.0, 0.1485, 0.08289]): _vg.add([_i], _w, 'REPLACE')
_vg = ob_phaephae.vertex_groups.new(name='Bone')
for _i, _w in zip([7, 42], [0.05222, 0.06388]): _vg.add([_i], _w, 'REPLACE')
_vg = ob_phaephae.vertex_groups.new(name='Bone.001')
_vg = ob_phaephae.vertex_groups.new(name='Bone.002')
_vg = ob_phaephae.vertex_groups.new(name='Bone.003')
_vg = ob_phaephae.vertex_groups.new(name='UpperArm.R')
_m = ob_phaephae.modifiers.new('Armature', 'ARMATURE')
_m.object = ob_armature_001
ob_armature_001.location = (0.0, -6.989, 4.766)
ob_armature_001.hide_viewport = True
ob_armature_001.show_in_front = True
ob_armature_001.lineart.crease_threshold = 0.0
ob_armature.location = (6.068, -8.11, 10.19)
ob_armature.scale = (3.324, 3.324, 3.324)
ob_armature.hide_viewport = True
ob_armature.lineart.crease_threshold = 0.0
ob_saber.parent = ob_armature
ob_saber.matrix_parent_inverse = Matrix(((0.3008, 1.49e-08, 0.0, -1.825), (3.635e-08, 0.3008, 0.0, 2.44), (2.605e-08, 0.0, 0.3008, -3.065), (0.0, 0.0, 0.0, 1.0)))
ob_saber.location = (6.295, -8.216, 13.06)
ob_saber.rotation_euler = (-0.01922, 0.227, 0.2269)
ob_saber.lineart.crease_threshold = 0.0
_vg = ob_saber.vertex_groups.new(name='Bone')
for _i, _w in zip([0, 1, 2, 3, 4, 5, 6, 7, 8, 9, 10, 11, 12, 13, 14, 15, 16, 17, 18, 19, 20, 21, 22, 23, 24, 25, 26, 27, 28, 29, 30, 31, 32, 33, 34, 35, 36, 37, 38, 39, 40, 41, 42, 43, 44, 45, 46, 47, 48, 49, 50, 51, 52, 53, 54, 55, 56, 57, 58, 59, 60, 61, 62, 63, 64, 65, 66, 67], [1.0, 1.0, 1.0, 1.0, 1.0, 1.0, 1.0, 1.0, 1.0, 1.0, 1.0, 1.0, 1.0, 1.0, 1.0, 1.0, 1.0, 1.0, 1.0, 1.0, 1.0, 1.0, 1.0, 1.0, 1.0, 1.0, 1.0, 1.0, 1.0, 1.0, 1.0, 1.0, 1.0, 1.0, 1.0, 1.0, 1.0, 1.0, 1.0, 1.0, 1.0, 1.0, 1.0, 1.0, 1.0, 1.0, 1.0, 1.0, 1.0, 1.0, 1.0, 1.0, 1.0, 1.0, 1.0, 1.0, 1.0, 1.0, 1.0, 1.0, 1.0, 1.0, 1.0, 1.0, 1.0, 1.0, 1.0, 1.0]): _vg.add([_i], _w, 'REPLACE')
_m = ob_saber.modifiers.new('Armature', 'ARMATURE')
_m.object = ob_armature

# ---- collection membership
col_collection_1.objects.link(ob_phaephae_004)
col_collection_1.objects.link(ob_phaephae_003)
col_collection_1.objects.link(ob_phaephae_002)
col_collection_1.objects.link(ob_phaephae_001)
col_collection_1.objects.link(ob_phaephae)
col_collection_2.objects.link(ob_armature_001)
col_collection_2.objects.link(ob_armature)
col_collection_2.objects.link(ob_saber)

# ---- scene / render settings (as saved in the file)
scene.frame_start = 1; scene.frame_end = 250; scene.frame_set(50)
scene.render.engine = 'BLENDER_EEVEE_NEXT'
scene.render.resolution_percentage = 50
scene.render.dither_intensity = 0.0
scene.cycles.use_denoising = False
scene.cycles.samples = 128
scene.cycles.sampling_pattern = 'TABULATED_SOBOL'
scene.cycles.use_adaptive_sampling = False
scene.cycles.use_light_tree = False
scene.cycles.blur_glossy = 0.0
scene.cycles.sample_clamp_indirect = 0.0
scene.view_settings.view_transform = 'Standard'
bpy.context.view_layer.update()

# ---- added for rendering (the .blend has no active camera and no usable light): camera, sun
cam_auto = bpy.data.cameras.new('AutoCamera')
cam_auto.lens = 50.0
cam_auto.sensor_width = 36.0
cam_auto.clip_end = 1000.0
ob_auto_camera = bpy.data.objects.new('AutoCamera', cam_auto)
scene.collection.objects.link(ob_auto_camera)
ob_auto_camera.location = (33.8263, -42.0444, 30.9529)
ob_auto_camera.rotation_euler = (1.09748, -7.21219e-08, 0.694738)
scene.camera = ob_auto_camera
light_auto_sun = bpy.data.lights.new('AutoSun', 'SUN')
light_auto_sun.energy = 3.0
light_auto_sun.angle = 0.0523599
ob_auto_sun = bpy.data.objects.new('AutoSun', light_auto_sun)
scene.collection.objects.link(ob_auto_sun)
ob_auto_sun.rotation_euler = (0.872665, 0.174533, 0.523599)
bpy.context.view_layer.update()

